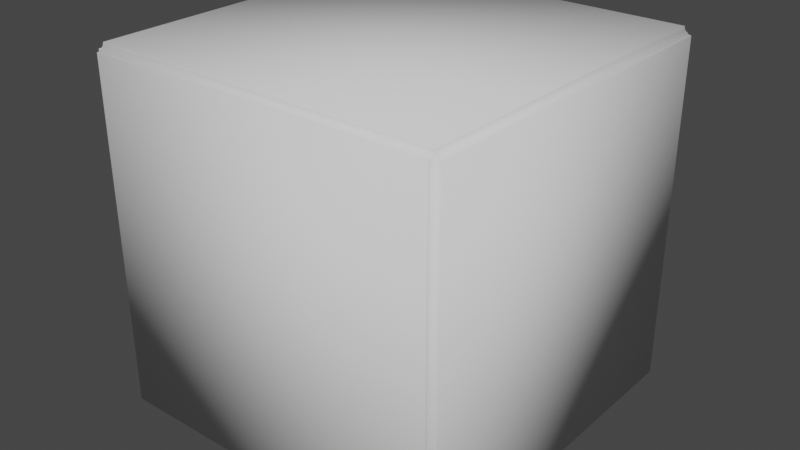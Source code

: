 # Source: d6.blend  (saved by Blender 2.83.19; exported with 4.5.12 LTS)
import bpy
from mathutils import Matrix  # noqa: F401  (used for matrix-valued properties, if any)

bpy.ops.wm.read_factory_settings(use_empty=True)
scene = bpy.context.scene
scene.name = 'Scene'

# ---- collections
col_collection = bpy.data.collections.new('Collection'); scene.collection.children.link(col_collection)

# ---- world
world_world = bpy.data.worlds.new('World'); scene.world = world_world
world_world.use_nodes = True; world_world.node_tree.nodes.clear()
_N = world_world.node_tree.nodes; _L = world_world.node_tree.links
n0 = _N.new('ShaderNodeOutputWorld'); n0.name = 'World Output'; n0.location = (300, 300)
n1 = _N.new('ShaderNodeBackground'); n1.name = 'Background'; n1.location = (10, 300)
n1.inputs[0].default_value = (0.05088, 0.05088, 0.05088, 1.0)
_L.new(n1.outputs[0], n0.inputs[0])
n0.is_active_output = True
world_world.color = (0.05088, 0.05088, 0.05088)
world_world.use_sun_shadow = False
world_world.sun_shadow_jitter_overblur = 0.0

# ---- meshes
me_cube_001 = bpy.data.meshes.new('Cube.001')
me_cube_001.from_pydata([(-0.5, -0.5, -0.5), (-0.5, -0.5, 0.5), (-0.5, 0.5, -0.5), (-0.5, 0.5, 0.5), (0.5, -0.5, -0.5), (0.5, -0.5, 0.5), (0.5, 0.5, -0.5), (0.5, 0.5, 0.5)], [], [(0, 1, 3, 2), (2, 3, 7, 6), (6, 7, 5, 4), (4, 5, 1, 0), (2, 6, 4, 0), (7, 3, 1, 5)])
_uv = me_cube_001.uv_layers.new(name='UVMap')
_uv.uv.foreach_set('vector', [0.375, 0.0, 0.625, 0.0, 0.625, 0.25, 0.375, 0.25, 0.375, 0.25, 0.625, 0.25, 0.625, 0.5, 0.375, 0.5, 0.375, 0.5, 0.625, 0.5, 0.625, 0.75, 0.375, 0.75, 0.375, 0.75, 0.625, 0.75, 0.625, 1.0, 0.375, 1.0, 0.125, 0.5, 0.375, 0.5, 0.375, 0.75, 0.125, 0.75, 0.625, 0.5, 0.875, 0.5, 0.875, 0.75, 0.625, 0.75])
me_cube_001.use_remesh_fix_poles = True
me_cube_001.use_remesh_preserve_attributes = False
me_cube_001.use_mirror_vertex_groups = False
me_cube_001.update()
me_cube_002 = bpy.data.meshes.new('Cube.002')
me_cube_002.from_pydata([(-0.672, -0.672, -0.7), (-0.672, -0.7, -0.672), (-0.7, -0.672, -0.672), (-0.672, -0.6726, -0.6956), (-0.672, -0.674, -0.6916), (-0.672, -0.6758, -0.6878), (-0.672, -0.6782, -0.6843), (-0.672, -0.681, -0.681), (-0.6726, -0.672, -0.6956), (-0.6731, -0.673, -0.6891), (-0.6732, -0.6741, -0.6859), (-0.6733, -0.6754, -0.6833), (-0.6734, -0.677, -0.6809), (-0.6734, -0.6788, -0.6789), (-0.674, -0.672, -0.6916), (-0.6742, -0.6732, -0.6858), (-0.6743, -0.6743, -0.6832), (-0.6744, -0.6754, -0.6812), (-0.6744, -0.6766, -0.6795), (-0.6744, -0.678, -0.678), (-0.6758, -0.672, -0.6878), (-0.6755, -0.6733, -0.6832), (-0.6754, -0.6744, -0.6812), (-0.6754, -0.6754, -0.6797), (-0.6753, -0.6764, -0.6785), (-0.6753, -0.6774, -0.6774), (-0.6782, -0.672, -0.6843), (-0.677, -0.6733, -0.6809), (-0.6767, -0.6744, -0.6795), (-0.6764, -0.6753, -0.6785), (-0.6762, -0.6762, -0.6777), (-0.6761, -0.677, -0.677), (-0.6767, -0.6767, -0.6767), (-0.6726, -0.6956, -0.672), (-0.674, -0.6916, -0.672), (-0.6758, -0.6878, -0.672), (-0.6782, -0.6843, -0.672), (-0.681, -0.681, -0.672), (-0.672, -0.6956, -0.6726), (-0.673, -0.6891, -0.6731), (-0.6741, -0.6859, -0.6732), (-0.6754, -0.6833, -0.6733), (-0.677, -0.6809, -0.6734), (-0.6788, -0.6789, -0.6734), (-0.672, -0.6916, -0.674), (-0.6732, -0.6858, -0.6742), (-0.6743, -0.6832, -0.6743), (-0.6754, -0.6812, -0.6744), (-0.6766, -0.6795, -0.6744), (-0.678, -0.678, -0.6744), (-0.672, -0.6878, -0.6758), (-0.6733, -0.6832, -0.6755), (-0.6744, -0.6812, -0.6754), (-0.6754, -0.6797, -0.6754), (-0.6764, -0.6785, -0.6753), (-0.6774, -0.6774, -0.6753), (-0.672, -0.6843, -0.6782), (-0.6733, -0.6809, -0.677), (-0.6744, -0.6795, -0.6767), (-0.6753, -0.6785, -0.6764), (-0.6762, -0.6777, -0.6762), (-0.677, -0.677, -0.6761), (-0.6956, -0.672, -0.6726), (-0.6916, -0.672, -0.674), (-0.6878, -0.672, -0.6758), (-0.6843, -0.672, -0.6782), (-0.681, -0.672, -0.681), (-0.6956, -0.6726, -0.672), (-0.6891, -0.6731, -0.673), (-0.6859, -0.6732, -0.6741), (-0.6833, -0.6733, -0.6754), (-0.6809, -0.6734, -0.677), (-0.6789, -0.6734, -0.6788), (-0.6916, -0.674, -0.672), (-0.6858, -0.6742, -0.6732), (-0.6832, -0.6743, -0.6743), (-0.6812, -0.6744, -0.6754), (-0.6795, -0.6744, -0.6766), (-0.678, -0.6744, -0.678), (-0.6878, -0.6758, -0.672), (-0.6832, -0.6755, -0.6733), (-0.6812, -0.6754, -0.6744), (-0.6797, -0.6754, -0.6754), (-0.6785, -0.6753, -0.6764), (-0.6774, -0.6753, -0.6774), (-0.6843, -0.6782, -0.672), (-0.6809, -0.677, -0.6733), (-0.6795, -0.6767, -0.6744), (-0.6785, -0.6764, -0.6753), (-0.6777, -0.6762, -0.6762), (-0.677, -0.6761, -0.677), (-0.672, -0.7, 0.672), (-0.672, -0.672, 0.7), (-0.7, -0.672, 0.672), (-0.672, -0.6956, 0.6726), (-0.672, -0.6916, 0.674), (-0.672, -0.6878, 0.6758), (-0.672, -0.6843, 0.6782), (-0.672, -0.681, 0.681), (-0.6726, -0.6956, 0.672), (-0.6731, -0.6891, 0.673), (-0.6732, -0.6859, 0.6741), (-0.6733, -0.6833, 0.6754), (-0.6734, -0.6809, 0.677), (-0.6734, -0.6789, 0.6788), (-0.674, -0.6916, 0.672), (-0.6742, -0.6858, 0.6732), (-0.6743, -0.6832, 0.6743), (-0.6744, -0.6812, 0.6754), (-0.6744, -0.6795, 0.6766), (-0.6744, -0.678, 0.678), (-0.6758, -0.6878, 0.672), (-0.6755, -0.6832, 0.6733), (-0.6754, -0.6812, 0.6744), (-0.6754, -0.6797, 0.6754), (-0.6753, -0.6785, 0.6764), (-0.6753, -0.6774, 0.6774), (-0.6782, -0.6843, 0.672), (-0.677, -0.6809, 0.6733), (-0.6767, -0.6795, 0.6744), (-0.6764, -0.6785, 0.6753), (-0.6762, -0.6777, 0.6762), (-0.6761, -0.677, 0.677), (-0.6767, -0.6767, 0.6767), (-0.6726, -0.672, 0.6956), (-0.674, -0.672, 0.6916), (-0.6758, -0.672, 0.6878), (-0.6782, -0.672, 0.6843), (-0.681, -0.672, 0.681), (-0.672, -0.6726, 0.6956), (-0.673, -0.6731, 0.6891), (-0.6741, -0.6732, 0.6859), (-0.6754, -0.6733, 0.6833), (-0.677, -0.6734, 0.6809), (-0.6788, -0.6734, 0.6789), (-0.672, -0.674, 0.6916), (-0.6732, -0.6742, 0.6858), (-0.6743, -0.6743, 0.6832), (-0.6754, -0.6744, 0.6812), (-0.6766, -0.6744, 0.6795), (-0.678, -0.6744, 0.678), (-0.672, -0.6758, 0.6878), (-0.6733, -0.6755, 0.6832), (-0.6744, -0.6754, 0.6812), (-0.6754, -0.6754, 0.6797), (-0.6764, -0.6753, 0.6785), (-0.6774, -0.6753, 0.6774), (-0.672, -0.6782, 0.6843), (-0.6733, -0.677, 0.6809), (-0.6744, -0.6767, 0.6795), (-0.6753, -0.6764, 0.6785), (-0.6762, -0.6762, 0.6777), (-0.677, -0.6761, 0.677), (-0.6956, -0.6726, 0.672), (-0.6916, -0.674, 0.672), (-0.6878, -0.6758, 0.672), (-0.6843, -0.6782, 0.672), (-0.681, -0.681, 0.672), (-0.6956, -0.672, 0.6726), (-0.6891, -0.673, 0.6731), (-0.6859, -0.6741, 0.6732), (-0.6833, -0.6754, 0.6733), (-0.6809, -0.677, 0.6734), (-0.6789, -0.6788, 0.6734), (-0.6916, -0.672, 0.674), (-0.6858, -0.6732, 0.6742), (-0.6832, -0.6743, 0.6743), (-0.6812, -0.6754, 0.6744), (-0.6795, -0.6766, 0.6744), (-0.678, -0.678, 0.6744), (-0.6878, -0.672, 0.6758), (-0.6832, -0.6733, 0.6755), (-0.6812, -0.6744, 0.6754), (-0.6797, -0.6754, 0.6754), (-0.6785, -0.6764, 0.6753), (-0.6774, -0.6774, 0.6753), (-0.6843, -0.672, 0.6782), (-0.6809, -0.6733, 0.677), (-0.6795, -0.6744, 0.6767), (-0.6785, -0.6753, 0.6764), (-0.6777, -0.6762, 0.6762), (-0.677, -0.677, 0.6761), (-0.672, 0.672, -0.7), (-0.7, 0.672, -0.672), (-0.672, 0.7, -0.672), (-0.6726, 0.672, -0.6956), (-0.674, 0.672, -0.6916), (-0.6758, 0.672, -0.6878), (-0.6782, 0.672, -0.6843), (-0.681, 0.672, -0.681), (-0.672, 0.6726, -0.6956), (-0.673, 0.6731, -0.6891), (-0.6741, 0.6732, -0.6859), (-0.6754, 0.6733, -0.6833), (-0.677, 0.6734, -0.6809), (-0.6788, 0.6734, -0.6789), (-0.672, 0.674, -0.6916), (-0.6732, 0.6742, -0.6858), (-0.6743, 0.6743, -0.6832), (-0.6754, 0.6744, -0.6812), (-0.6766, 0.6744, -0.6795), (-0.678, 0.6744, -0.678), (-0.672, 0.6758, -0.6878), (-0.6733, 0.6755, -0.6832), (-0.6744, 0.6754, -0.6812), (-0.6754, 0.6754, -0.6797), (-0.6764, 0.6753, -0.6785), (-0.6774, 0.6753, -0.6774), (-0.672, 0.6782, -0.6843), (-0.6733, 0.677, -0.6809), (-0.6744, 0.6767, -0.6795), (-0.6753, 0.6764, -0.6785), (-0.6762, 0.6762, -0.6777), (-0.677, 0.6761, -0.677), (-0.6767, 0.6767, -0.6767), (-0.6956, 0.6726, -0.672), (-0.6916, 0.674, -0.672), (-0.6878, 0.6758, -0.672), (-0.6843, 0.6782, -0.672), (-0.681, 0.681, -0.672), (-0.6956, 0.672, -0.6726), (-0.6891, 0.673, -0.6731), (-0.6859, 0.6741, -0.6732), (-0.6833, 0.6754, -0.6733), (-0.6809, 0.677, -0.6734), (-0.6789, 0.6788, -0.6734), (-0.6916, 0.672, -0.674), (-0.6858, 0.6732, -0.6742), (-0.6832, 0.6743, -0.6743), (-0.6812, 0.6754, -0.6744), (-0.6795, 0.6766, -0.6744), (-0.678, 0.678, -0.6744), (-0.6878, 0.672, -0.6758), (-0.6832, 0.6733, -0.6755), (-0.6812, 0.6744, -0.6754), (-0.6797, 0.6754, -0.6754), (-0.6785, 0.6764, -0.6753), (-0.6774, 0.6774, -0.6753), (-0.6843, 0.672, -0.6782), (-0.6809, 0.6733, -0.677), (-0.6795, 0.6744, -0.6767), (-0.6785, 0.6753, -0.6764), (-0.6777, 0.6762, -0.6762), (-0.677, 0.677, -0.6761), (-0.672, 0.6956, -0.6726), (-0.672, 0.6916, -0.674), (-0.672, 0.6878, -0.6758), (-0.672, 0.6843, -0.6782), (-0.672, 0.681, -0.681), (-0.6726, 0.6956, -0.672), (-0.6731, 0.6891, -0.673), (-0.6732, 0.6859, -0.6741), (-0.6733, 0.6833, -0.6754), (-0.6734, 0.6809, -0.677), (-0.6734, 0.6789, -0.6788), (-0.674, 0.6916, -0.672), (-0.6742, 0.6858, -0.6732), (-0.6743, 0.6832, -0.6743), (-0.6744, 0.6812, -0.6754), (-0.6744, 0.6795, -0.6766), (-0.6744, 0.678, -0.678), (-0.6758, 0.6878, -0.672), (-0.6755, 0.6832, -0.6733), (-0.6754, 0.6812, -0.6744), (-0.6754, 0.6797, -0.6754), (-0.6753, 0.6785, -0.6764), (-0.6753, 0.6774, -0.6774), (-0.6782, 0.6843, -0.672), (-0.677, 0.6809, -0.6733), (-0.6767, 0.6795, -0.6744), (-0.6764, 0.6785, -0.6753), (-0.6762, 0.6777, -0.6762), (-0.6761, 0.677, -0.677), (-0.672, 0.672, 0.7), (-0.672, 0.7, 0.672), (-0.7, 0.672, 0.672), (-0.672, 0.6726, 0.6956), (-0.672, 0.674, 0.6916), (-0.672, 0.6758, 0.6878), (-0.672, 0.6782, 0.6843), (-0.672, 0.681, 0.681), (-0.6726, 0.672, 0.6956), (-0.6731, 0.673, 0.6891), (-0.6732, 0.6741, 0.6859), (-0.6733, 0.6754, 0.6833), (-0.6734, 0.677, 0.6809), (-0.6734, 0.6788, 0.6789), (-0.674, 0.672, 0.6916), (-0.6742, 0.6732, 0.6858), (-0.6743, 0.6743, 0.6832), (-0.6744, 0.6754, 0.6812), (-0.6744, 0.6766, 0.6795), (-0.6744, 0.678, 0.678), (-0.6758, 0.672, 0.6878), (-0.6755, 0.6733, 0.6832), (-0.6754, 0.6744, 0.6812), (-0.6754, 0.6754, 0.6797), (-0.6753, 0.6764, 0.6785), (-0.6753, 0.6774, 0.6774), (-0.6782, 0.672, 0.6843), (-0.677, 0.6733, 0.6809), (-0.6767, 0.6744, 0.6795), (-0.6764, 0.6753, 0.6785), (-0.6762, 0.6762, 0.6777), (-0.6761, 0.677, 0.677), (-0.6767, 0.6767, 0.6767), (-0.6726, 0.6956, 0.672), (-0.674, 0.6916, 0.672), (-0.6758, 0.6878, 0.672), (-0.6782, 0.6843, 0.672), (-0.681, 0.681, 0.672), (-0.672, 0.6956, 0.6726), (-0.673, 0.6891, 0.6731), (-0.6741, 0.6859, 0.6732), (-0.6754, 0.6833, 0.6733), (-0.677, 0.6809, 0.6734), (-0.6788, 0.6789, 0.6734), (-0.672, 0.6916, 0.674), (-0.6732, 0.6858, 0.6742), (-0.6743, 0.6832, 0.6743), (-0.6754, 0.6812, 0.6744), (-0.6766, 0.6795, 0.6744), (-0.678, 0.678, 0.6744), (-0.672, 0.6878, 0.6758), (-0.6733, 0.6832, 0.6755), (-0.6744, 0.6812, 0.6754), (-0.6754, 0.6797, 0.6754), (-0.6764, 0.6785, 0.6753), (-0.6774, 0.6774, 0.6753), (-0.672, 0.6843, 0.6782), (-0.6733, 0.6809, 0.677), (-0.6744, 0.6795, 0.6767), (-0.6753, 0.6785, 0.6764), (-0.6762, 0.6777, 0.6762), (-0.677, 0.677, 0.6761), (-0.6956, 0.672, 0.6726), (-0.6916, 0.672, 0.674), (-0.6878, 0.672, 0.6758), (-0.6843, 0.672, 0.6782), (-0.681, 0.672, 0.681), (-0.6956, 0.6726, 0.672), (-0.6891, 0.6731, 0.673), (-0.6859, 0.6732, 0.6741), (-0.6833, 0.6733, 0.6754), (-0.6809, 0.6734, 0.677), (-0.6789, 0.6734, 0.6788), (-0.6916, 0.674, 0.672), (-0.6858, 0.6742, 0.6732), (-0.6832, 0.6743, 0.6743), (-0.6812, 0.6744, 0.6754), (-0.6795, 0.6744, 0.6766), (-0.678, 0.6744, 0.678), (-0.6878, 0.6758, 0.672), (-0.6832, 0.6755, 0.6733), (-0.6812, 0.6754, 0.6744), (-0.6797, 0.6754, 0.6754), (-0.6785, 0.6753, 0.6764), (-0.6774, 0.6753, 0.6774), (-0.6843, 0.6782, 0.672), (-0.6809, 0.677, 0.6733), (-0.6795, 0.6767, 0.6744), (-0.6785, 0.6764, 0.6753), (-0.6777, 0.6762, 0.6762), (-0.677, 0.6761, 0.677), (0.672, -0.672, -0.7), (0.7, -0.672, -0.672), (0.672, -0.7, -0.672), (0.6726, -0.672, -0.6956), (0.674, -0.672, -0.6916), (0.6758, -0.672, -0.6878), (0.6782, -0.672, -0.6843), (0.681, -0.672, -0.681), (0.672, -0.6726, -0.6956), (0.673, -0.6731, -0.6891), (0.6741, -0.6732, -0.6859), (0.6754, -0.6733, -0.6833), (0.677, -0.6734, -0.6809), (0.6788, -0.6734, -0.6789), (0.672, -0.674, -0.6916), (0.6732, -0.6742, -0.6858), (0.6743, -0.6743, -0.6832), (0.6754, -0.6744, -0.6812), (0.6766, -0.6744, -0.6795), (0.678, -0.6744, -0.678), (0.672, -0.6758, -0.6878), (0.6733, -0.6755, -0.6832), (0.6744, -0.6754, -0.6812), (0.6754, -0.6754, -0.6797), (0.6764, -0.6753, -0.6785), (0.6774, -0.6753, -0.6774), (0.672, -0.6782, -0.6843), (0.6733, -0.677, -0.6809), (0.6744, -0.6767, -0.6795), (0.6753, -0.6764, -0.6785), (0.6762, -0.6762, -0.6777), (0.677, -0.6761, -0.677), (0.6767, -0.6767, -0.6767), (0.6956, -0.6726, -0.672), (0.6916, -0.674, -0.672), (0.6878, -0.6758, -0.672), (0.6843, -0.6782, -0.672), (0.681, -0.681, -0.672), (0.6956, -0.672, -0.6726), (0.6891, -0.673, -0.6731), (0.6859, -0.6741, -0.6732), (0.6833, -0.6754, -0.6733), (0.6809, -0.677, -0.6734), (0.6789, -0.6788, -0.6734), (0.6916, -0.672, -0.674), (0.6858, -0.6732, -0.6742), (0.6832, -0.6743, -0.6743), (0.6812, -0.6754, -0.6744), (0.6795, -0.6766, -0.6744), (0.678, -0.678, -0.6744), (0.6878, -0.672, -0.6758), (0.6832, -0.6733, -0.6755), (0.6812, -0.6744, -0.6754), (0.6797, -0.6754, -0.6754), (0.6785, -0.6764, -0.6753), (0.6774, -0.6774, -0.6753), (0.6843, -0.672, -0.6782), (0.6809, -0.6733, -0.677), (0.6795, -0.6744, -0.6767), (0.6785, -0.6753, -0.6764), (0.6777, -0.6762, -0.6762), (0.677, -0.677, -0.6761), (0.672, -0.6956, -0.6726), (0.672, -0.6916, -0.674), (0.672, -0.6878, -0.6758), (0.672, -0.6843, -0.6782), (0.672, -0.681, -0.681), (0.6726, -0.6956, -0.672), (0.6731, -0.6891, -0.673), (0.6732, -0.6859, -0.6741), (0.6733, -0.6833, -0.6754), (0.6734, -0.6809, -0.677), (0.6734, -0.6789, -0.6788), (0.674, -0.6916, -0.672), (0.6742, -0.6858, -0.6732), (0.6743, -0.6832, -0.6743), (0.6744, -0.6812, -0.6754), (0.6744, -0.6795, -0.6766), (0.6744, -0.678, -0.678), (0.6758, -0.6878, -0.672), (0.6755, -0.6832, -0.6733), (0.6754, -0.6812, -0.6744), (0.6754, -0.6797, -0.6754), (0.6753, -0.6785, -0.6764), (0.6753, -0.6774, -0.6774), (0.6782, -0.6843, -0.672), (0.677, -0.6809, -0.6733), (0.6767, -0.6795, -0.6744), (0.6764, -0.6785, -0.6753), (0.6762, -0.6777, -0.6762), (0.6761, -0.677, -0.677), (0.672, -0.672, 0.7), (0.672, -0.7, 0.672), (0.7, -0.672, 0.672), (0.672, -0.6726, 0.6956), (0.672, -0.674, 0.6916), (0.672, -0.6758, 0.6878), (0.672, -0.6782, 0.6843), (0.672, -0.681, 0.681), (0.6726, -0.672, 0.6956), (0.6731, -0.673, 0.6891), (0.6732, -0.6741, 0.6859), (0.6733, -0.6754, 0.6833), (0.6734, -0.677, 0.6809), (0.6734, -0.6788, 0.6789), (0.674, -0.672, 0.6916), (0.6742, -0.6732, 0.6858), (0.6743, -0.6743, 0.6832), (0.6744, -0.6754, 0.6812), (0.6744, -0.6766, 0.6795), (0.6744, -0.678, 0.678), (0.6758, -0.672, 0.6878), (0.6755, -0.6733, 0.6832), (0.6754, -0.6744, 0.6812), (0.6754, -0.6754, 0.6797), (0.6753, -0.6764, 0.6785), (0.6753, -0.6774, 0.6774), (0.6782, -0.672, 0.6843), (0.677, -0.6733, 0.6809), (0.6767, -0.6744, 0.6795), (0.6764, -0.6753, 0.6785), (0.6762, -0.6762, 0.6777), (0.6761, -0.677, 0.677), (0.6767, -0.6767, 0.6767), (0.6726, -0.6956, 0.672), (0.674, -0.6916, 0.672), (0.6758, -0.6878, 0.672), (0.6782, -0.6843, 0.672), (0.681, -0.681, 0.672), (0.672, -0.6956, 0.6726), (0.673, -0.6891, 0.6731), (0.6741, -0.6859, 0.6732), (0.6754, -0.6833, 0.6733), (0.677, -0.6809, 0.6734), (0.6788, -0.6789, 0.6734), (0.672, -0.6916, 0.674), (0.6732, -0.6858, 0.6742), (0.6743, -0.6832, 0.6743), (0.6754, -0.6812, 0.6744), (0.6766, -0.6795, 0.6744), (0.678, -0.678, 0.6744), (0.672, -0.6878, 0.6758), (0.6733, -0.6832, 0.6755), (0.6744, -0.6812, 0.6754), (0.6754, -0.6797, 0.6754), (0.6764, -0.6785, 0.6753), (0.6774, -0.6774, 0.6753), (0.672, -0.6843, 0.6782), (0.6733, -0.6809, 0.677), (0.6744, -0.6795, 0.6767), (0.6753, -0.6785, 0.6764), (0.6762, -0.6777, 0.6762), (0.677, -0.677, 0.6761), (0.6956, -0.672, 0.6726), (0.6916, -0.672, 0.674), (0.6878, -0.672, 0.6758), (0.6843, -0.672, 0.6782), (0.681, -0.672, 0.681), (0.6956, -0.6726, 0.672), (0.6891, -0.6731, 0.673), (0.6859, -0.6732, 0.6741), (0.6833, -0.6733, 0.6754), (0.6809, -0.6734, 0.677), (0.6789, -0.6734, 0.6788), (0.6916, -0.674, 0.672), (0.6858, -0.6742, 0.6732), (0.6832, -0.6743, 0.6743), (0.6812, -0.6744, 0.6754), (0.6795, -0.6744, 0.6766), (0.678, -0.6744, 0.678), (0.6878, -0.6758, 0.672), (0.6832, -0.6755, 0.6733), (0.6812, -0.6754, 0.6744), (0.6797, -0.6754, 0.6754), (0.6785, -0.6753, 0.6764), (0.6774, -0.6753, 0.6774), (0.6843, -0.6782, 0.672), (0.6809, -0.677, 0.6733), (0.6795, -0.6767, 0.6744), (0.6785, -0.6764, 0.6753), (0.6777, -0.6762, 0.6762), (0.677, -0.6761, 0.677), (0.672, 0.672, -0.7), (0.672, 0.7, -0.672), (0.7, 0.672, -0.672), (0.672, 0.6726, -0.6956), (0.672, 0.674, -0.6916), (0.672, 0.6758, -0.6878), (0.672, 0.6782, -0.6843), (0.672, 0.681, -0.681), (0.6726, 0.672, -0.6956), (0.6731, 0.673, -0.6891), (0.6732, 0.6741, -0.6859), (0.6733, 0.6754, -0.6833), (0.6734, 0.677, -0.6809), (0.6734, 0.6788, -0.6789), (0.674, 0.672, -0.6916), (0.6742, 0.6732, -0.6858), (0.6743, 0.6743, -0.6832), (0.6744, 0.6754, -0.6812), (0.6744, 0.6766, -0.6795), (0.6744, 0.678, -0.678), (0.6758, 0.672, -0.6878), (0.6755, 0.6733, -0.6832), (0.6754, 0.6744, -0.6812), (0.6754, 0.6754, -0.6797), (0.6753, 0.6764, -0.6785), (0.6753, 0.6774, -0.6774), (0.6782, 0.672, -0.6843), (0.677, 0.6733, -0.6809), (0.6767, 0.6744, -0.6795), (0.6764, 0.6753, -0.6785), (0.6762, 0.6762, -0.6777), (0.6761, 0.677, -0.677), (0.6767, 0.6767, -0.6767), (0.6726, 0.6956, -0.672), (0.674, 0.6916, -0.672), (0.6758, 0.6878, -0.672), (0.6782, 0.6843, -0.672), (0.681, 0.681, -0.672), (0.672, 0.6956, -0.6726), (0.673, 0.6891, -0.6731), (0.6741, 0.6859, -0.6732), (0.6754, 0.6833, -0.6733), (0.677, 0.6809, -0.6734), (0.6788, 0.6789, -0.6734), (0.672, 0.6916, -0.674), (0.6732, 0.6858, -0.6742), (0.6743, 0.6832, -0.6743), (0.6754, 0.6812, -0.6744), (0.6766, 0.6795, -0.6744), (0.678, 0.678, -0.6744), (0.672, 0.6878, -0.6758), (0.6733, 0.6832, -0.6755), (0.6744, 0.6812, -0.6754), (0.6754, 0.6797, -0.6754), (0.6764, 0.6785, -0.6753), (0.6774, 0.6774, -0.6753), (0.672, 0.6843, -0.6782), (0.6733, 0.6809, -0.677), (0.6744, 0.6795, -0.6767), (0.6753, 0.6785, -0.6764), (0.6762, 0.6777, -0.6762), (0.677, 0.677, -0.6761), (0.6956, 0.672, -0.6726), (0.6916, 0.672, -0.674), (0.6878, 0.672, -0.6758), (0.6843, 0.672, -0.6782), (0.681, 0.672, -0.681), (0.6956, 0.6726, -0.672), (0.6891, 0.6731, -0.673), (0.6859, 0.6732, -0.6741), (0.6833, 0.6733, -0.6754), (0.6809, 0.6734, -0.677), (0.6789, 0.6734, -0.6788), (0.6916, 0.674, -0.672), (0.6858, 0.6742, -0.6732), (0.6832, 0.6743, -0.6743), (0.6812, 0.6744, -0.6754), (0.6795, 0.6744, -0.6766), (0.678, 0.6744, -0.678), (0.6878, 0.6758, -0.672), (0.6832, 0.6755, -0.6733), (0.6812, 0.6754, -0.6744), (0.6797, 0.6754, -0.6754), (0.6785, 0.6753, -0.6764), (0.6774, 0.6753, -0.6774), (0.6843, 0.6782, -0.672), (0.6809, 0.677, -0.6733), (0.6795, 0.6767, -0.6744), (0.6785, 0.6764, -0.6753), (0.6777, 0.6762, -0.6762), (0.677, 0.6761, -0.677), (0.672, 0.672, 0.7), (0.7, 0.672, 0.672), (0.672, 0.7, 0.672), (0.6726, 0.672, 0.6956), (0.674, 0.672, 0.6916), (0.6758, 0.672, 0.6878), (0.6782, 0.672, 0.6843), (0.681, 0.672, 0.681), (0.672, 0.6726, 0.6956), (0.673, 0.6731, 0.6891), (0.6741, 0.6732, 0.6859), (0.6754, 0.6733, 0.6833), (0.677, 0.6734, 0.6809), (0.6788, 0.6734, 0.6789), (0.672, 0.674, 0.6916), (0.6732, 0.6742, 0.6858), (0.6743, 0.6743, 0.6832), (0.6754, 0.6744, 0.6812), (0.6766, 0.6744, 0.6795), (0.678, 0.6744, 0.678), (0.672, 0.6758, 0.6878), (0.6733, 0.6755, 0.6832), (0.6744, 0.6754, 0.6812), (0.6754, 0.6754, 0.6797), (0.6764, 0.6753, 0.6785), (0.6774, 0.6753, 0.6774), (0.672, 0.6782, 0.6843), (0.6733, 0.677, 0.6809), (0.6744, 0.6767, 0.6795), (0.6753, 0.6764, 0.6785), (0.6762, 0.6762, 0.6777), (0.677, 0.6761, 0.677), (0.6767, 0.6767, 0.6767), (0.6956, 0.6726, 0.672), (0.6916, 0.674, 0.672), (0.6878, 0.6758, 0.672), (0.6843, 0.6782, 0.672), (0.681, 0.681, 0.672), (0.6956, 0.672, 0.6726), (0.6891, 0.673, 0.6731), (0.6859, 0.6741, 0.6732), (0.6833, 0.6754, 0.6733), (0.6809, 0.677, 0.6734), (0.6789, 0.6788, 0.6734), (0.6916, 0.672, 0.674), (0.6858, 0.6732, 0.6742), (0.6832, 0.6743, 0.6743), (0.6812, 0.6754, 0.6744), (0.6795, 0.6766, 0.6744), (0.678, 0.678, 0.6744), (0.6878, 0.672, 0.6758), (0.6832, 0.6733, 0.6755), (0.6812, 0.6744, 0.6754), (0.6797, 0.6754, 0.6754), (0.6785, 0.6764, 0.6753), (0.6774, 0.6774, 0.6753), (0.6843, 0.672, 0.6782), (0.6809, 0.6733, 0.677), (0.6795, 0.6744, 0.6767), (0.6785, 0.6753, 0.6764), (0.6777, 0.6762, 0.6762), (0.677, 0.677, 0.6761), (0.672, 0.6956, 0.6726), (0.672, 0.6916, 0.674), (0.672, 0.6878, 0.6758), (0.672, 0.6843, 0.6782), (0.672, 0.681, 0.681), (0.6726, 0.6956, 0.672), (0.6731, 0.6891, 0.673), (0.6732, 0.6859, 0.6741), (0.6733, 0.6833, 0.6754), (0.6734, 0.6809, 0.677), (0.6734, 0.6789, 0.6788), (0.674, 0.6916, 0.672), (0.6742, 0.6858, 0.6732), (0.6743, 0.6832, 0.6743), (0.6744, 0.6812, 0.6754), (0.6744, 0.6795, 0.6766), (0.6744, 0.678, 0.678), (0.6758, 0.6878, 0.672), (0.6755, 0.6832, 0.6733), (0.6754, 0.6812, 0.6744), (0.6754, 0.6797, 0.6754), (0.6753, 0.6785, 0.6764), (0.6753, 0.6774, 0.6774), (0.6782, 0.6843, 0.672), (0.677, 0.6809, 0.6733), (0.6767, 0.6795, 0.6744), (0.6764, 0.6785, 0.6753), (0.6762, 0.6777, 0.6762), (0.6761, 0.677, 0.677)], [], [(366, 456, 91, 1), (548, 638, 457, 365), (637, 273, 92, 455), (2, 93, 275, 183), (184, 274, 639, 547), (0, 3, 9, 8), (3, 4, 10, 9), (4, 5, 11, 10), (5, 6, 12, 11), (6, 7, 13, 12), (8, 9, 15, 14), (9, 10, 16, 15), (10, 11, 17, 16), (11, 12, 18, 17), (12, 13, 19, 18), (14, 15, 21, 20), (15, 16, 22, 21), (16, 17, 23, 22), (17, 18, 24, 23), (18, 19, 25, 24), (20, 21, 27, 26), (21, 22, 28, 27), (22, 23, 29, 28), (23, 24, 30, 29), (24, 25, 31, 30), (26, 27, 72, 66), (27, 28, 78, 72), (28, 29, 84, 78), (29, 30, 90, 84), (30, 31, 32, 90), (1, 33, 39, 38), (33, 34, 40, 39), (34, 35, 41, 40), (35, 36, 42, 41), (36, 37, 43, 42), (38, 39, 45, 44), (39, 40, 46, 45), (40, 41, 47, 46), (41, 42, 48, 47), (42, 43, 49, 48), (44, 45, 51, 50), (45, 46, 52, 51), (46, 47, 53, 52), (47, 48, 54, 53), (48, 49, 55, 54), (50, 51, 57, 56), (51, 52, 58, 57), (52, 53, 59, 58), (53, 54, 60, 59), (54, 55, 61, 60), (56, 57, 13, 7), (57, 58, 19, 13), (58, 59, 25, 19), (59, 60, 31, 25), (60, 61, 32, 31), (2, 62, 68, 67), (62, 63, 69, 68), (63, 64, 70, 69), (64, 65, 71, 70), (65, 66, 72, 71), (67, 68, 74, 73), (68, 69, 75, 74), (69, 70, 76, 75), (70, 71, 77, 76), (71, 72, 78, 77), (73, 74, 80, 79), (74, 75, 81, 80), (75, 76, 82, 81), (76, 77, 83, 82), (77, 78, 84, 83), (79, 80, 86, 85), (80, 81, 87, 86), (81, 82, 88, 87), (82, 83, 89, 88), (83, 84, 90, 89), (85, 86, 43, 37), (86, 87, 49, 43), (87, 88, 55, 49), (88, 89, 61, 55), (89, 90, 32, 61), (91, 94, 100, 99), (94, 95, 101, 100), (95, 96, 102, 101), (96, 97, 103, 102), (97, 98, 104, 103), (99, 100, 106, 105), (100, 101, 107, 106), (101, 102, 108, 107), (102, 103, 109, 108), (103, 104, 110, 109), (105, 106, 112, 111), (106, 107, 113, 112), (107, 108, 114, 113), (108, 109, 115, 114), (109, 110, 116, 115), (111, 112, 118, 117), (112, 113, 119, 118), (113, 114, 120, 119), (114, 115, 121, 120), (115, 116, 122, 121), (117, 118, 163, 157), (118, 119, 169, 163), (119, 120, 175, 169), (120, 121, 181, 175), (121, 122, 123, 181), (92, 124, 130, 129), (124, 125, 131, 130), (125, 126, 132, 131), (126, 127, 133, 132), (127, 128, 134, 133), (129, 130, 136, 135), (130, 131, 137, 136), (131, 132, 138, 137), (132, 133, 139, 138), (133, 134, 140, 139), (135, 136, 142, 141), (136, 137, 143, 142), (137, 138, 144, 143), (138, 139, 145, 144), (139, 140, 146, 145), (141, 142, 148, 147), (142, 143, 149, 148), (143, 144, 150, 149), (144, 145, 151, 150), (145, 146, 152, 151), (147, 148, 104, 98), (148, 149, 110, 104), (149, 150, 116, 110), (150, 151, 122, 116), (151, 152, 123, 122), (93, 153, 159, 158), (153, 154, 160, 159), (154, 155, 161, 160), (155, 156, 162, 161), (156, 157, 163, 162), (158, 159, 165, 164), (159, 160, 166, 165), (160, 161, 167, 166), (161, 162, 168, 167), (162, 163, 169, 168), (164, 165, 171, 170), (165, 166, 172, 171), (166, 167, 173, 172), (167, 168, 174, 173), (168, 169, 175, 174), (170, 171, 177, 176), (171, 172, 178, 177), (172, 173, 179, 178), (173, 174, 180, 179), (174, 175, 181, 180), (176, 177, 134, 128), (177, 178, 140, 134), (178, 179, 146, 140), (179, 180, 152, 146), (180, 181, 123, 152), (182, 185, 191, 190), (185, 186, 192, 191), (186, 187, 193, 192), (187, 188, 194, 193), (188, 189, 195, 194), (190, 191, 197, 196), (191, 192, 198, 197), (192, 193, 199, 198), (193, 194, 200, 199), (194, 195, 201, 200), (196, 197, 203, 202), (197, 198, 204, 203), (198, 199, 205, 204), (199, 200, 206, 205), (200, 201, 207, 206), (202, 203, 209, 208), (203, 204, 210, 209), (204, 205, 211, 210), (205, 206, 212, 211), (206, 207, 213, 212), (208, 209, 254, 248), (209, 210, 260, 254), (210, 211, 266, 260), (211, 212, 272, 266), (212, 213, 214, 272), (183, 215, 221, 220), (215, 216, 222, 221), (216, 217, 223, 222), (217, 218, 224, 223), (218, 219, 225, 224), (220, 221, 227, 226), (221, 222, 228, 227), (222, 223, 229, 228), (223, 224, 230, 229), (224, 225, 231, 230), (226, 227, 233, 232), (227, 228, 234, 233), (228, 229, 235, 234), (229, 230, 236, 235), (230, 231, 237, 236), (232, 233, 239, 238), (233, 234, 240, 239), (234, 235, 241, 240), (235, 236, 242, 241), (236, 237, 243, 242), (238, 239, 195, 189), (239, 240, 201, 195), (240, 241, 207, 201), (241, 242, 213, 207), (242, 243, 214, 213), (184, 244, 250, 249), (244, 245, 251, 250), (245, 246, 252, 251), (246, 247, 253, 252), (247, 248, 254, 253), (249, 250, 256, 255), (250, 251, 257, 256), (251, 252, 258, 257), (252, 253, 259, 258), (253, 254, 260, 259), (255, 256, 262, 261), (256, 257, 263, 262), (257, 258, 264, 263), (258, 259, 265, 264), (259, 260, 266, 265), (261, 262, 268, 267), (262, 263, 269, 268), (263, 264, 270, 269), (264, 265, 271, 270), (265, 266, 272, 271), (267, 268, 225, 219), (268, 269, 231, 225), (269, 270, 237, 231), (270, 271, 243, 237), (271, 272, 214, 243), (273, 276, 282, 281), (276, 277, 283, 282), (277, 278, 284, 283), (278, 279, 285, 284), (279, 280, 286, 285), (281, 282, 288, 287), (282, 283, 289, 288), (283, 284, 290, 289), (284, 285, 291, 290), (285, 286, 292, 291), (287, 288, 294, 293), (288, 289, 295, 294), (289, 290, 296, 295), (290, 291, 297, 296), (291, 292, 298, 297), (293, 294, 300, 299), (294, 295, 301, 300), (295, 296, 302, 301), (296, 297, 303, 302), (297, 298, 304, 303), (299, 300, 345, 339), (300, 301, 351, 345), (301, 302, 357, 351), (302, 303, 363, 357), (303, 304, 305, 363), (274, 306, 312, 311), (306, 307, 313, 312), (307, 308, 314, 313), (308, 309, 315, 314), (309, 310, 316, 315), (311, 312, 318, 317), (312, 313, 319, 318), (313, 314, 320, 319), (314, 315, 321, 320), (315, 316, 322, 321), (317, 318, 324, 323), (318, 319, 325, 324), (319, 320, 326, 325), (320, 321, 327, 326), (321, 322, 328, 327), (323, 324, 330, 329), (324, 325, 331, 330), (325, 326, 332, 331), (326, 327, 333, 332), (327, 328, 334, 333), (329, 330, 286, 280), (330, 331, 292, 286), (331, 332, 298, 292), (332, 333, 304, 298), (333, 334, 305, 304), (275, 335, 341, 340), (335, 336, 342, 341), (336, 337, 343, 342), (337, 338, 344, 343), (338, 339, 345, 344), (340, 341, 347, 346), (341, 342, 348, 347), (342, 343, 349, 348), (343, 344, 350, 349), (344, 345, 351, 350), (346, 347, 353, 352), (347, 348, 354, 353), (348, 349, 355, 354), (349, 350, 356, 355), (350, 351, 357, 356), (352, 353, 359, 358), (353, 354, 360, 359), (354, 355, 361, 360), (355, 356, 362, 361), (356, 357, 363, 362), (358, 359, 316, 310), (359, 360, 322, 316), (360, 361, 328, 322), (361, 362, 334, 328), (362, 363, 305, 334), (364, 367, 373, 372), (367, 368, 374, 373), (368, 369, 375, 374), (369, 370, 376, 375), (370, 371, 377, 376), (372, 373, 379, 378), (373, 374, 380, 379), (374, 375, 381, 380), (375, 376, 382, 381), (376, 377, 383, 382), (378, 379, 385, 384), (379, 380, 386, 385), (380, 381, 387, 386), (381, 382, 388, 387), (382, 383, 389, 388), (384, 385, 391, 390), (385, 386, 392, 391), (386, 387, 393, 392), (387, 388, 394, 393), (388, 389, 395, 394), (390, 391, 436, 430), (391, 392, 442, 436), (392, 393, 448, 442), (393, 394, 454, 448), (394, 395, 396, 454), (365, 397, 403, 402), (397, 398, 404, 403), (398, 399, 405, 404), (399, 400, 406, 405), (400, 401, 407, 406), (402, 403, 409, 408), (403, 404, 410, 409), (404, 405, 411, 410), (405, 406, 412, 411), (406, 407, 413, 412), (408, 409, 415, 414), (409, 410, 416, 415), (410, 411, 417, 416), (411, 412, 418, 417), (412, 413, 419, 418), (414, 415, 421, 420), (415, 416, 422, 421), (416, 417, 423, 422), (417, 418, 424, 423), (418, 419, 425, 424), (420, 421, 377, 371), (421, 422, 383, 377), (422, 423, 389, 383), (423, 424, 395, 389), (424, 425, 396, 395), (366, 426, 432, 431), (426, 427, 433, 432), (427, 428, 434, 433), (428, 429, 435, 434), (429, 430, 436, 435), (431, 432, 438, 437), (432, 433, 439, 438), (433, 434, 440, 439), (434, 435, 441, 440), (435, 436, 442, 441), (437, 438, 444, 443), (438, 439, 445, 444), (439, 440, 446, 445), (440, 441, 447, 446), (441, 442, 448, 447), (443, 444, 450, 449), (444, 445, 451, 450), (445, 446, 452, 451), (446, 447, 453, 452), (447, 448, 454, 453), (449, 450, 407, 401), (450, 451, 413, 407), (451, 452, 419, 413), (452, 453, 425, 419), (453, 454, 396, 425), (455, 458, 464, 463), (458, 459, 465, 464), (459, 460, 466, 465), (460, 461, 467, 466), (461, 462, 468, 467), (463, 464, 470, 469), (464, 465, 471, 470), (465, 466, 472, 471), (466, 467, 473, 472), (467, 468, 474, 473), (469, 470, 476, 475), (470, 471, 477, 476), (471, 472, 478, 477), (472, 473, 479, 478), (473, 474, 480, 479), (475, 476, 482, 481), (476, 477, 483, 482), (477, 478, 484, 483), (478, 479, 485, 484), (479, 480, 486, 485), (481, 482, 527, 521), (482, 483, 533, 527), (483, 484, 539, 533), (484, 485, 545, 539), (485, 486, 487, 545), (456, 488, 494, 493), (488, 489, 495, 494), (489, 490, 496, 495), (490, 491, 497, 496), (491, 492, 498, 497), (493, 494, 500, 499), (494, 495, 501, 500), (495, 496, 502, 501), (496, 497, 503, 502), (497, 498, 504, 503), (499, 500, 506, 505), (500, 501, 507, 506), (501, 502, 508, 507), (502, 503, 509, 508), (503, 504, 510, 509), (505, 506, 512, 511), (506, 507, 513, 512), (507, 508, 514, 513), (508, 509, 515, 514), (509, 510, 516, 515), (511, 512, 468, 462), (512, 513, 474, 468), (513, 514, 480, 474), (514, 515, 486, 480), (515, 516, 487, 486), (457, 517, 523, 522), (517, 518, 524, 523), (518, 519, 525, 524), (519, 520, 526, 525), (520, 521, 527, 526), (522, 523, 529, 528), (523, 524, 530, 529), (524, 525, 531, 530), (525, 526, 532, 531), (526, 527, 533, 532), (528, 529, 535, 534), (529, 530, 536, 535), (530, 531, 537, 536), (531, 532, 538, 537), (532, 533, 539, 538), (534, 535, 541, 540), (535, 536, 542, 541), (536, 537, 543, 542), (537, 538, 544, 543), (538, 539, 545, 544), (540, 541, 498, 492), (541, 542, 504, 498), (542, 543, 510, 504), (543, 544, 516, 510), (544, 545, 487, 516), (546, 549, 555, 554), (549, 550, 556, 555), (550, 551, 557, 556), (551, 552, 558, 557), (552, 553, 559, 558), (554, 555, 561, 560), (555, 556, 562, 561), (556, 557, 563, 562), (557, 558, 564, 563), (558, 559, 565, 564), (560, 561, 567, 566), (561, 562, 568, 567), (562, 563, 569, 568), (563, 564, 570, 569), (564, 565, 571, 570), (566, 567, 573, 572), (567, 568, 574, 573), (568, 569, 575, 574), (569, 570, 576, 575), (570, 571, 577, 576), (572, 573, 618, 612), (573, 574, 624, 618), (574, 575, 630, 624), (575, 576, 636, 630), (576, 577, 578, 636), (547, 579, 585, 584), (579, 580, 586, 585), (580, 581, 587, 586), (581, 582, 588, 587), (582, 583, 589, 588), (584, 585, 591, 590), (585, 586, 592, 591), (586, 587, 593, 592), (587, 588, 594, 593), (588, 589, 595, 594), (590, 591, 597, 596), (591, 592, 598, 597), (592, 593, 599, 598), (593, 594, 600, 599), (594, 595, 601, 600), (596, 597, 603, 602), (597, 598, 604, 603), (598, 599, 605, 604), (599, 600, 606, 605), (600, 601, 607, 606), (602, 603, 559, 553), (603, 604, 565, 559), (604, 605, 571, 565), (605, 606, 577, 571), (606, 607, 578, 577), (548, 608, 614, 613), (608, 609, 615, 614), (609, 610, 616, 615), (610, 611, 617, 616), (611, 612, 618, 617), (613, 614, 620, 619), (614, 615, 621, 620), (615, 616, 622, 621), (616, 617, 623, 622), (617, 618, 624, 623), (619, 620, 626, 625), (620, 621, 627, 626), (621, 622, 628, 627), (622, 623, 629, 628), (623, 624, 630, 629), (625, 626, 632, 631), (626, 627, 633, 632), (627, 628, 634, 633), (628, 629, 635, 634), (629, 630, 636, 635), (631, 632, 589, 583), (632, 633, 595, 589), (633, 634, 601, 595), (634, 635, 607, 601), (635, 636, 578, 607), (637, 640, 646, 645), (640, 641, 647, 646), (641, 642, 648, 647), (642, 643, 649, 648), (643, 644, 650, 649), (645, 646, 652, 651), (646, 647, 653, 652), (647, 648, 654, 653), (648, 649, 655, 654), (649, 650, 656, 655), (651, 652, 658, 657), (652, 653, 659, 658), (653, 654, 660, 659), (654, 655, 661, 660), (655, 656, 662, 661), (657, 658, 664, 663), (658, 659, 665, 664), (659, 660, 666, 665), (660, 661, 667, 666), (661, 662, 668, 667), (663, 664, 709, 703), (664, 665, 715, 709), (665, 666, 721, 715), (666, 667, 727, 721), (667, 668, 669, 727), (638, 670, 676, 675), (670, 671, 677, 676), (671, 672, 678, 677), (672, 673, 679, 678), (673, 674, 680, 679), (675, 676, 682, 681), (676, 677, 683, 682), (677, 678, 684, 683), (678, 679, 685, 684), (679, 680, 686, 685), (681, 682, 688, 687), (682, 683, 689, 688), (683, 684, 690, 689), (684, 685, 691, 690), (685, 686, 692, 691), (687, 688, 694, 693), (688, 689, 695, 694), (689, 690, 696, 695), (690, 691, 697, 696), (691, 692, 698, 697), (693, 694, 650, 644), (694, 695, 656, 650), (695, 696, 662, 656), (696, 697, 668, 662), (697, 698, 669, 668), (639, 699, 705, 704), (699, 700, 706, 705), (700, 701, 707, 706), (701, 702, 708, 707), (702, 703, 709, 708), (704, 705, 711, 710), (705, 706, 712, 711), (706, 707, 713, 712), (707, 708, 714, 713), (708, 709, 715, 714), (710, 711, 717, 716), (711, 712, 718, 717), (712, 713, 719, 718), (713, 714, 720, 719), (714, 715, 721, 720), (716, 717, 723, 722), (717, 718, 724, 723), (718, 719, 725, 724), (719, 720, 726, 725), (720, 721, 727, 726), (722, 723, 680, 674), (723, 724, 686, 680), (724, 725, 692, 686), (725, 726, 698, 692), (726, 727, 669, 698), (182, 0, 8, 185), (185, 8, 14, 186), (186, 14, 20, 187), (187, 20, 26, 188), (188, 26, 66, 189), (189, 66, 65, 238), (238, 65, 64, 232), (232, 64, 63, 226), (226, 63, 62, 220), (220, 62, 2, 183), (1, 91, 99, 33), (33, 99, 105, 34), (34, 105, 111, 35), (35, 111, 117, 36), (36, 117, 157, 37), (37, 157, 156, 85), (85, 156, 155, 79), (79, 155, 154, 73), (73, 154, 153, 67), (67, 153, 93, 2), (92, 273, 281, 124), (124, 281, 287, 125), (125, 287, 293, 126), (126, 293, 299, 127), (127, 299, 339, 128), (128, 339, 338, 176), (176, 338, 337, 170), (170, 337, 336, 164), (164, 336, 335, 158), (158, 335, 275, 93), (274, 184, 249, 306), (306, 249, 255, 307), (307, 255, 261, 308), (308, 261, 267, 309), (309, 267, 219, 310), (310, 219, 218, 358), (358, 218, 217, 352), (352, 217, 216, 346), (346, 216, 215, 340), (340, 215, 183, 275), (546, 182, 190, 549), (549, 190, 196, 550), (550, 196, 202, 551), (551, 202, 208, 552), (552, 208, 248, 553), (553, 248, 247, 602), (602, 247, 246, 596), (596, 246, 245, 590), (590, 245, 244, 584), (584, 244, 184, 547), (273, 637, 645, 276), (276, 645, 651, 277), (277, 651, 657, 278), (278, 657, 663, 279), (279, 663, 703, 280), (280, 703, 702, 329), (329, 702, 701, 323), (323, 701, 700, 317), (317, 700, 699, 311), (311, 699, 639, 274), (638, 548, 613, 670), (670, 613, 619, 671), (671, 619, 625, 672), (672, 625, 631, 673), (673, 631, 583, 674), (674, 583, 582, 722), (722, 582, 581, 716), (716, 581, 580, 710), (710, 580, 579, 704), (704, 579, 547, 639), (364, 546, 554, 367), (367, 554, 560, 368), (368, 560, 566, 369), (369, 566, 572, 370), (370, 572, 612, 371), (371, 612, 611, 420), (420, 611, 610, 414), (414, 610, 609, 408), (408, 609, 608, 402), (402, 608, 548, 365), (637, 455, 463, 640), (640, 463, 469, 641), (641, 469, 475, 642), (642, 475, 481, 643), (643, 481, 521, 644), (644, 521, 520, 693), (693, 520, 519, 687), (687, 519, 518, 681), (681, 518, 517, 675), (675, 517, 457, 638), (456, 366, 431, 488), (488, 431, 437, 489), (489, 437, 443, 490), (490, 443, 449, 491), (491, 449, 401, 492), (492, 401, 400, 540), (540, 400, 399, 534), (534, 399, 398, 528), (528, 398, 397, 522), (522, 397, 365, 457), (0, 364, 372, 3), (3, 372, 378, 4), (4, 378, 384, 5), (5, 384, 390, 6), (6, 390, 430, 7), (7, 430, 429, 56), (56, 429, 428, 50), (50, 428, 427, 44), (44, 427, 426, 38), (38, 426, 366, 1), (455, 92, 129, 458), (458, 129, 135, 459), (459, 135, 141, 460), (460, 141, 147, 461), (461, 147, 98, 462), (462, 98, 97, 511), (511, 97, 96, 505), (505, 96, 95, 499), (499, 95, 94, 493), (493, 94, 91, 456), (182, 546, 364, 0)])
me_cube_002.polygons.foreach_set('use_smooth', [True] * 726)
_uv = me_cube_002.uv_layers.new(name='UVMap')
_uv.uv.foreach_set('vector', [0.38, 0.755, 0.62, 0.755, 0.62, 0.995, 0.38, 0.995, 0.38, 0.505, 0.62, 0.505, 0.62, 0.745, 0.38, 0.745, 0.63, 0.505, 0.87, 0.505, 0.87, 0.745, 0.63, 0.745, 0.38, 0.005, 0.62, 0.005, 0.62, 0.245, 0.38, 0.245, 0.38, 0.255, 0.62, 0.255, 0.62, 0.495, 0.38, 0.495, 0.13, 0.745, 0.13, 0.7451, 0.1298, 0.7452, 0.1299, 0.745, 0.13, 0.7451, 0.13, 0.7453, 0.1298, 0.7454, 0.1298, 0.7452, 0.13, 0.7453, 0.13, 0.7457, 0.1298, 0.7456, 0.1298, 0.7454, 0.13, 0.7457, 0.13, 0.7461, 0.1298, 0.7459, 0.1298, 0.7456, 0.13, 0.7461, 0.13, 0.75, 0.1298, 0.75, 0.1298, 0.7459, 0.1299, 0.745, 0.1298, 0.7452, 0.1296, 0.7452, 0.1297, 0.745, 0.1298, 0.7452, 0.1298, 0.7454, 0.1296, 0.7454, 0.1296, 0.7452, 0.1298, 0.7454, 0.1298, 0.7456, 0.1296, 0.7456, 0.1296, 0.7454, 0.1298, 0.7456, 0.1298, 0.7459, 0.1296, 0.7458, 0.1296, 0.7456, 0.1298, 0.7459, 0.1298, 0.75, 0.1296, 0.75, 0.1296, 0.7458, 0.1297, 0.745, 0.1296, 0.7452, 0.1294, 0.7452, 0.1293, 0.745, 0.1296, 0.7452, 0.1296, 0.7454, 0.1294, 0.7454, 0.1294, 0.7452, 0.1296, 0.7454, 0.1296, 0.7456, 0.1294, 0.7456, 0.1294, 0.7454, 0.1296, 0.7456, 0.1296, 0.7458, 0.1294, 0.7458, 0.1294, 0.7456, 0.1296, 0.7458, 0.1296, 0.75, 0.1294, 0.75, 0.1294, 0.7458, 0.1293, 0.745, 0.1294, 0.7452, 0.1291, 0.7452, 0.1289, 0.745, 0.1294, 0.7452, 0.1294, 0.7454, 0.1292, 0.7454, 0.1291, 0.7452, 0.1294, 0.7454, 0.1294, 0.7456, 0.1292, 0.7456, 0.1292, 0.7454, 0.1294, 0.7456, 0.1294, 0.7458, 0.1293, 0.7457, 0.1292, 0.7456, 0.1294, 0.7458, 0.1294, 0.75, 0.1293, 0.75, 0.1293, 0.7457, 0.1289, 0.745, 0.1291, 0.7452, 0.125, 0.7452, 0.125, 0.745, 0.1291, 0.7452, 0.1292, 0.7454, 0.125, 0.7454, 0.125, 0.7452, 0.1292, 0.7454, 0.1292, 0.7456, 0.125, 0.7456, 0.125, 0.7454, 0.1292, 0.7456, 0.1293, 0.7457, 0.125, 0.7457, 0.125, 0.7456, 0.1293, 0.7457, 0.1293, 0.75, 0.1292, 0.75, 0.125, 0.7457, 0.38, 0.995, 0.38, 0.9951, 0.3798, 0.9952, 0.3799, 0.995, 0.38, 0.9951, 0.38, 0.9953, 0.3798, 0.9954, 0.3798, 0.9952, 0.38, 0.9953, 0.38, 0.9957, 0.3798, 0.9956, 0.3798, 0.9954, 0.38, 0.9957, 0.38, 0.9961, 0.3798, 0.9959, 0.3798, 0.9956, 0.38, 0.9961, 0.38, 1.0, 0.3798, 1.0, 0.3798, 0.9959, 0.3799, 0.995, 0.3798, 0.9952, 0.3796, 0.9952, 0.3797, 0.995, 0.3798, 0.9952, 0.3798, 0.9954, 0.3796, 0.9954, 0.3796, 0.9952, 0.3798, 0.9954, 0.3798, 0.9956, 0.3796, 0.9956, 0.3796, 0.9954, 0.3798, 0.9956, 0.3798, 0.9959, 0.3796, 0.9958, 0.3796, 0.9956, 0.3798, 0.9959, 0.3798, 1.0, 0.3796, 1.0, 0.3796, 0.9958, 0.3797, 0.995, 0.3796, 0.9952, 0.3794, 0.9952, 0.3793, 0.995, 0.3796, 0.9952, 0.3796, 0.9954, 0.3794, 0.9954, 0.3794, 0.9952, 0.3796, 0.9954, 0.3796, 0.9956, 0.3794, 0.9956, 0.3794, 0.9954, 0.3796, 0.9956, 0.3796, 0.9958, 0.3794, 0.9958, 0.3794, 0.9956, 0.3796, 0.9958, 0.3796, 1.0, 0.3794, 1.0, 0.3794, 0.9958, 0.3793, 0.995, 0.3794, 0.9952, 0.3791, 0.9952, 0.3789, 0.995, 0.3794, 0.9952, 0.3794, 0.9954, 0.3792, 0.9954, 0.3791, 0.9952, 0.3794, 0.9954, 0.3794, 0.9956, 0.3792, 0.9956, 0.3792, 0.9954, 0.3794, 0.9956, 0.3794, 0.9958, 0.3793, 0.9957, 0.3792, 0.9956, 0.3794, 0.9958, 0.3794, 1.0, 0.3793, 1.0, 0.3793, 0.9957, 0.3789, 0.995, 0.3791, 0.9952, 0.375, 0.9952, 0.375, 0.995, 0.3791, 0.9952, 0.3792, 0.9954, 0.375, 0.9954, 0.375, 0.9952, 0.3792, 0.9954, 0.3792, 0.9956, 0.375, 0.9956, 0.375, 0.9954, 0.3792, 0.9956, 0.3793, 0.9957, 0.375, 0.9957, 0.375, 0.9956, 0.3793, 0.9957, 0.3793, 1.0, 0.3792, 1.0, 0.375, 0.9957, 0.38, 0.005, 0.3799, 0.005, 0.3798, 0.004811, 0.38, 0.004886, 0.3799, 0.005, 0.3797, 0.005, 0.3796, 0.004778, 0.3798, 0.004811, 0.3797, 0.005, 0.3793, 0.005, 0.3794, 0.004764, 0.3796, 0.004778, 0.3793, 0.005, 0.3789, 0.005, 0.3791, 0.004757, 0.3794, 0.004764, 0.3789, 0.005, 0.375, 0.005, 0.375, 0.004755, 0.3791, 0.004757, 0.38, 0.004886, 0.3798, 0.004811, 0.3798, 0.004613, 0.38, 0.004651, 0.3798, 0.004811, 0.3796, 0.004778, 0.3796, 0.004584, 0.3798, 0.004613, 0.3796, 0.004778, 0.3794, 0.004764, 0.3794, 0.004572, 0.3796, 0.004584, 0.3794, 0.004764, 0.3791, 0.004757, 0.3792, 0.004568, 0.3794, 0.004572, 0.3791, 0.004757, 0.375, 0.004755, 0.375, 0.004568, 0.3792, 0.004568, 0.38, 0.004651, 0.3798, 0.004613, 0.3798, 0.004377, 0.38, 0.004315, 0.3798, 0.004613, 0.3796, 0.004584, 0.3796, 0.004385, 0.3798, 0.004377, 0.3796, 0.004584, 0.3794, 0.004572, 0.3794, 0.004394, 0.3796, 0.004385, 0.3794, 0.004572, 0.3792, 0.004568, 0.3792, 0.004404, 0.3794, 0.004394, 0.3792, 0.004568, 0.375, 0.004568, 0.375, 0.00441, 0.3792, 0.004404, 0.38, 0.004315, 0.3798, 0.004377, 0.3798, 0.004099, 0.38, 0.003889, 0.3798, 0.004377, 0.3796, 0.004385, 0.3796, 0.004168, 0.3798, 0.004099, 0.3796, 0.004385, 0.3794, 0.004394, 0.3794, 0.004216, 0.3796, 0.004168, 0.3794, 0.004394, 0.3792, 0.004404, 0.3793, 0.004253, 0.3794, 0.004216, 0.3792, 0.004404, 0.375, 0.00441, 0.375, 0.004272, 0.3793, 0.004253, 0.38, 0.003889, 0.3798, 0.004099, 0.3798, 0.0, 0.38, 0.0, 0.3798, 0.004099, 0.3796, 0.004168, 0.3796, 0.0, 0.3798, 0.0, 0.3796, 0.004168, 0.3794, 0.004216, 0.3794, 0.0, 0.3796, 0.0, 0.3794, 0.004216, 0.3793, 0.004253, 0.3793, 0.0, 0.3794, 0.0, 0.3793, 0.004253, 0.375, 0.004272, 0.375, 0.004166, 0.3793, 0.0, 0.62, 0.995, 0.6201, 0.995, 0.6202, 0.9952, 0.62, 0.9951, 0.6201, 0.995, 0.6203, 0.995, 0.6204, 0.9952, 0.6202, 0.9952, 0.6203, 0.995, 0.6207, 0.995, 0.6206, 0.9952, 0.6204, 0.9952, 0.6207, 0.995, 0.6211, 0.995, 0.6209, 0.9952, 0.6206, 0.9952, 0.6211, 0.995, 0.625, 0.995, 0.625, 0.9952, 0.6209, 0.9952, 0.62, 0.9951, 0.6202, 0.9952, 0.6202, 0.9954, 0.62, 0.9953, 0.6202, 0.9952, 0.6204, 0.9952, 0.6204, 0.9954, 0.6202, 0.9954, 0.6204, 0.9952, 0.6206, 0.9952, 0.6206, 0.9954, 0.6204, 0.9954, 0.6206, 0.9952, 0.6209, 0.9952, 0.6208, 0.9954, 0.6206, 0.9954, 0.6209, 0.9952, 0.625, 0.9952, 0.625, 0.9954, 0.6208, 0.9954, 0.62, 0.9953, 0.6202, 0.9954, 0.6202, 0.9956, 0.62, 0.9957, 0.6202, 0.9954, 0.6204, 0.9954, 0.6204, 0.9956, 0.6202, 0.9956, 0.6204, 0.9954, 0.6206, 0.9954, 0.6206, 0.9956, 0.6204, 0.9956, 0.6206, 0.9954, 0.6208, 0.9954, 0.6208, 0.9956, 0.6206, 0.9956, 0.6208, 0.9954, 0.625, 0.9954, 0.625, 0.9956, 0.6208, 0.9956, 0.62, 0.9957, 0.6202, 0.9956, 0.6202, 0.9959, 0.62, 0.9961, 0.6202, 0.9956, 0.6204, 0.9956, 0.6204, 0.9958, 0.6202, 0.9959, 0.6204, 0.9956, 0.6206, 0.9956, 0.6206, 0.9958, 0.6204, 0.9958, 0.6206, 0.9956, 0.6208, 0.9956, 0.6207, 0.9957, 0.6206, 0.9958, 0.6208, 0.9956, 0.625, 0.9956, 0.625, 0.9957, 0.6207, 0.9957, 0.62, 0.9961, 0.6202, 0.9959, 0.6202, 1.0, 0.62, 1.0, 0.6202, 0.9959, 0.6204, 0.9958, 0.6204, 1.0, 0.6202, 1.0, 0.6204, 0.9958, 0.6206, 0.9958, 0.6206, 1.0, 0.6204, 1.0, 0.6206, 0.9958, 0.6207, 0.9957, 0.6207, 1.0, 0.6206, 1.0, 0.6207, 0.9957, 0.625, 0.9957, 0.625, 0.9958, 0.6207, 1.0, 0.87, 0.745, 0.8701, 0.745, 0.8702, 0.7452, 0.87, 0.7451, 0.8701, 0.745, 0.8703, 0.745, 0.8704, 0.7452, 0.8702, 0.7452, 0.8703, 0.745, 0.8707, 0.745, 0.8706, 0.7452, 0.8704, 0.7452, 0.8707, 0.745, 0.8711, 0.745, 0.8709, 0.7452, 0.8706, 0.7452, 0.8711, 0.745, 0.875, 0.745, 0.875, 0.7452, 0.8709, 0.7452, 0.87, 0.7451, 0.8702, 0.7452, 0.8702, 0.7454, 0.87, 0.7453, 0.8702, 0.7452, 0.8704, 0.7452, 0.8704, 0.7454, 0.8702, 0.7454, 0.8704, 0.7452, 0.8706, 0.7452, 0.8706, 0.7454, 0.8704, 0.7454, 0.8706, 0.7452, 0.8709, 0.7452, 0.8708, 0.7454, 0.8706, 0.7454, 0.8709, 0.7452, 0.875, 0.7452, 0.875, 0.7454, 0.8708, 0.7454, 0.87, 0.7453, 0.8702, 0.7454, 0.8702, 0.7456, 0.87, 0.7457, 0.8702, 0.7454, 0.8704, 0.7454, 0.8704, 0.7456, 0.8702, 0.7456, 0.8704, 0.7454, 0.8706, 0.7454, 0.8706, 0.7456, 0.8704, 0.7456, 0.8706, 0.7454, 0.8708, 0.7454, 0.8708, 0.7456, 0.8706, 0.7456, 0.8708, 0.7454, 0.875, 0.7454, 0.875, 0.7456, 0.8708, 0.7456, 0.87, 0.7457, 0.8702, 0.7456, 0.8702, 0.7459, 0.87, 0.7461, 0.8702, 0.7456, 0.8704, 0.7456, 0.8704, 0.7458, 0.8702, 0.7459, 0.8704, 0.7456, 0.8706, 0.7456, 0.8706, 0.7458, 0.8704, 0.7458, 0.8706, 0.7456, 0.8708, 0.7456, 0.8707, 0.7457, 0.8706, 0.7458, 0.8708, 0.7456, 0.875, 0.7456, 0.875, 0.7457, 0.8707, 0.7457, 0.87, 0.7461, 0.8702, 0.7459, 0.8702, 0.75, 0.87, 0.75, 0.8702, 0.7459, 0.8704, 0.7458, 0.8704, 0.75, 0.8702, 0.75, 0.8704, 0.7458, 0.8706, 0.7458, 0.8706, 0.75, 0.8704, 0.75, 0.8706, 0.7458, 0.8707, 0.7457, 0.8707, 0.75, 0.8706, 0.75, 0.8707, 0.7457, 0.875, 0.7457, 0.875, 0.7458, 0.8707, 0.75, 0.62, 0.005, 0.62, 0.004886, 0.6202, 0.004827, 0.6201, 0.005, 0.62, 0.004886, 0.62, 0.004651, 0.6202, 0.004633, 0.6202, 0.004827, 0.62, 0.004651, 0.62, 0.004315, 0.6202, 0.004393, 0.6202, 0.004633, 0.62, 0.004315, 0.62, 0.003889, 0.6202, 0.004106, 0.6202, 0.004393, 0.62, 0.003889, 0.62, 0.0, 0.6202, 0.0, 0.6202, 0.004106, 0.6201, 0.005, 0.6202, 0.004827, 0.6204, 0.004788, 0.6203, 0.005, 0.6202, 0.004827, 0.6202, 0.004633, 0.6204, 0.004597, 0.6204, 0.004788, 0.6202, 0.004633, 0.6202, 0.004393, 0.6204, 0.004394, 0.6204, 0.004597, 0.6202, 0.004393, 0.6202, 0.004106, 0.6204, 0.004172, 0.6204, 0.004394, 0.6202, 0.004106, 0.6202, 0.0, 0.6204, 0.0, 0.6204, 0.004172, 0.6203, 0.005, 0.6204, 0.004788, 0.6206, 0.004769, 0.6207, 0.005, 0.6204, 0.004788, 0.6204, 0.004597, 0.6206, 0.004578, 0.6206, 0.004769, 0.6204, 0.004597, 0.6204, 0.004394, 0.6206, 0.004398, 0.6206, 0.004578, 0.6204, 0.004394, 0.6204, 0.004172, 0.6206, 0.004218, 0.6206, 0.004398, 0.6204, 0.004172, 0.6204, 0.0, 0.6206, 0.0, 0.6206, 0.004218, 0.6207, 0.005, 0.6206, 0.004769, 0.6209, 0.004759, 0.6211, 0.005, 0.6206, 0.004769, 0.6206, 0.004578, 0.6208, 0.004571, 0.6209, 0.004759, 0.6206, 0.004578, 0.6206, 0.004398, 0.6208, 0.004405, 0.6208, 0.004571, 0.6206, 0.004398, 0.6206, 0.004218, 0.6207, 0.004253, 0.6208, 0.004405, 0.6206, 0.004218, 0.6206, 0.0, 0.6207, 0.0, 0.6207, 0.004253, 0.6211, 0.005, 0.6209, 0.004759, 0.625, 0.004755, 0.625, 0.005, 0.6209, 0.004759, 0.6208, 0.004571, 0.625, 0.004568, 0.625, 0.004755, 0.6208, 0.004571, 0.6208, 0.004405, 0.625, 0.00441, 0.625, 0.004568, 0.6208, 0.004405, 0.6207, 0.004253, 0.625, 0.004272, 0.625, 0.00441, 0.6207, 0.004253, 0.6207, 0.0, 0.6208, 0.0, 0.625, 0.004272, 0.13, 0.505, 0.1299, 0.505, 0.1298, 0.5048, 0.13, 0.5049, 0.1299, 0.505, 0.1297, 0.505, 0.1296, 0.5048, 0.1298, 0.5048, 0.1297, 0.505, 0.1293, 0.505, 0.1294, 0.5048, 0.1296, 0.5048, 0.1293, 0.505, 0.1289, 0.505, 0.1291, 0.5048, 0.1294, 0.5048, 0.1289, 0.505, 0.125, 0.505, 0.125, 0.5048, 0.1291, 0.5048, 0.13, 0.5049, 0.1298, 0.5048, 0.1298, 0.5046, 0.13, 0.5047, 0.1298, 0.5048, 0.1296, 0.5048, 0.1296, 0.5046, 0.1298, 0.5046, 0.1296, 0.5048, 0.1294, 0.5048, 0.1294, 0.5046, 0.1296, 0.5046, 0.1294, 0.5048, 0.1291, 0.5048, 0.1292, 0.5046, 0.1294, 0.5046, 0.1291, 0.5048, 0.125, 0.5048, 0.125, 0.5046, 0.1292, 0.5046, 0.13, 0.5047, 0.1298, 0.5046, 0.1298, 0.5044, 0.13, 0.5043, 0.1298, 0.5046, 0.1296, 0.5046, 0.1296, 0.5044, 0.1298, 0.5044, 0.1296, 0.5046, 0.1294, 0.5046, 0.1294, 0.5044, 0.1296, 0.5044, 0.1294, 0.5046, 0.1292, 0.5046, 0.1292, 0.5044, 0.1294, 0.5044, 0.1292, 0.5046, 0.125, 0.5046, 0.125, 0.5044, 0.1292, 0.5044, 0.13, 0.5043, 0.1298, 0.5044, 0.1298, 0.5041, 0.13, 0.5039, 0.1298, 0.5044, 0.1296, 0.5044, 0.1296, 0.5042, 0.1298, 0.5041, 0.1296, 0.5044, 0.1294, 0.5044, 0.1294, 0.5042, 0.1296, 0.5042, 0.1294, 0.5044, 0.1292, 0.5044, 0.1293, 0.5043, 0.1294, 0.5042, 0.1292, 0.5044, 0.125, 0.5044, 0.125, 0.5043, 0.1293, 0.5043, 0.13, 0.5039, 0.1298, 0.5041, 0.1298, 0.5, 0.13, 0.5, 0.1298, 0.5041, 0.1296, 0.5042, 0.1296, 0.5, 0.1298, 0.5, 0.1296, 0.5042, 0.1294, 0.5042, 0.1294, 0.5, 0.1296, 0.5, 0.1294, 0.5042, 0.1293, 0.5043, 0.1293, 0.5, 0.1294, 0.5, 0.1293, 0.5043, 0.125, 0.5043, 0.125, 0.5042, 0.1293, 0.5, 0.38, 0.245, 0.38, 0.2451, 0.3798, 0.2452, 0.3799, 0.245, 0.38, 0.2451, 0.38, 0.2453, 0.3798, 0.2454, 0.3798, 0.2452, 0.38, 0.2453, 0.38, 0.2457, 0.3798, 0.2456, 0.3798, 0.2454, 0.38, 0.2457, 0.38, 0.2461, 0.3798, 0.2459, 0.3798, 0.2456, 0.38, 0.2461, 0.38, 0.25, 0.3798, 0.25, 0.3798, 0.2459, 0.3799, 0.245, 0.3798, 0.2452, 0.3796, 0.2452, 0.3797, 0.245, 0.3798, 0.2452, 0.3798, 0.2454, 0.3796, 0.2454, 0.3796, 0.2452, 0.3798, 0.2454, 0.3798, 0.2456, 0.3796, 0.2456, 0.3796, 0.2454, 0.3798, 0.2456, 0.3798, 0.2459, 0.3796, 0.2458, 0.3796, 0.2456, 0.3798, 0.2459, 0.3798, 0.25, 0.3796, 0.25, 0.3796, 0.2458, 0.3797, 0.245, 0.3796, 0.2452, 0.3794, 0.2452, 0.3793, 0.245, 0.3796, 0.2452, 0.3796, 0.2454, 0.3794, 0.2454, 0.3794, 0.2452, 0.3796, 0.2454, 0.3796, 0.2456, 0.3794, 0.2456, 0.3794, 0.2454, 0.3796, 0.2456, 0.3796, 0.2458, 0.3794, 0.2458, 0.3794, 0.2456, 0.3796, 0.2458, 0.3796, 0.25, 0.3794, 0.25, 0.3794, 0.2458, 0.3793, 0.245, 0.3794, 0.2452, 0.3791, 0.2452, 0.3789, 0.245, 0.3794, 0.2452, 0.3794, 0.2454, 0.3792, 0.2454, 0.3791, 0.2452, 0.3794, 0.2454, 0.3794, 0.2456, 0.3792, 0.2456, 0.3792, 0.2454, 0.3794, 0.2456, 0.3794, 0.2458, 0.3793, 0.2457, 0.3792, 0.2456, 0.3794, 0.2458, 0.3794, 0.25, 0.3793, 0.25, 0.3793, 0.2457, 0.3789, 0.245, 0.3791, 0.2452, 0.375, 0.2452, 0.375, 0.245, 0.3791, 0.2452, 0.3792, 0.2454, 0.375, 0.2454, 0.375, 0.2452, 0.3792, 0.2454, 0.3792, 0.2456, 0.375, 0.2456, 0.375, 0.2454, 0.3792, 0.2456, 0.3793, 0.2457, 0.375, 0.2457, 0.375, 0.2456, 0.3793, 0.2457, 0.3793, 0.25, 0.3792, 0.25, 0.375, 0.2457, 0.38, 0.255, 0.3799, 0.255, 0.3798, 0.2548, 0.38, 0.2549, 0.3799, 0.255, 0.3797, 0.255, 0.3796, 0.2548, 0.3798, 0.2548, 0.3797, 0.255, 0.3793, 0.255, 0.3794, 0.2548, 0.3796, 0.2548, 0.3793, 0.255, 0.3789, 0.255, 0.3791, 0.2548, 0.3794, 0.2548, 0.3789, 0.255, 0.375, 0.255, 0.375, 0.2548, 0.3791, 0.2548, 0.38, 0.2549, 0.3798, 0.2548, 0.3798, 0.2546, 0.38, 0.2547, 0.3798, 0.2548, 0.3796, 0.2548, 0.3796, 0.2546, 0.3798, 0.2546, 0.3796, 0.2548, 0.3794, 0.2548, 0.3794, 0.2546, 0.3796, 0.2546, 0.3794, 0.2548, 0.3791, 0.2548, 0.3792, 0.2546, 0.3794, 0.2546, 0.3791, 0.2548, 0.375, 0.2548, 0.375, 0.2546, 0.3792, 0.2546, 0.38, 0.2547, 0.3798, 0.2546, 0.3798, 0.2544, 0.38, 0.2543, 0.3798, 0.2546, 0.3796, 0.2546, 0.3796, 0.2544, 0.3798, 0.2544, 0.3796, 0.2546, 0.3794, 0.2546, 0.3794, 0.2544, 0.3796, 0.2544, 0.3794, 0.2546, 0.3792, 0.2546, 0.3792, 0.2544, 0.3794, 0.2544, 0.3792, 0.2546, 0.375, 0.2546, 0.375, 0.2544, 0.3792, 0.2544, 0.38, 0.2543, 0.3798, 0.2544, 0.3798, 0.2541, 0.38, 0.2539, 0.3798, 0.2544, 0.3796, 0.2544, 0.3796, 0.2542, 0.3798, 0.2541, 0.3796, 0.2544, 0.3794, 0.2544, 0.3794, 0.2542, 0.3796, 0.2542, 0.3794, 0.2544, 0.3792, 0.2544, 0.3793, 0.2543, 0.3794, 0.2542, 0.3792, 0.2544, 0.375, 0.2544, 0.375, 0.2543, 0.3793, 0.2543, 0.38, 0.2539, 0.3798, 0.2541, 0.3798, 0.25, 0.38, 0.25, 0.3798, 0.2541, 0.3796, 0.2542, 0.3796, 0.25, 0.3798, 0.25, 0.3796, 0.2542, 0.3794, 0.2542, 0.3794, 0.25, 0.3796, 0.25, 0.3794, 0.2542, 0.3793, 0.2543, 0.3793, 0.25, 0.3794, 0.25, 0.3793, 0.2543, 0.375, 0.2543, 0.375, 0.2542, 0.3793, 0.25, 0.87, 0.505, 0.87, 0.5049, 0.8702, 0.5048, 0.8701, 0.505, 0.87, 0.5049, 0.87, 0.5047, 0.8702, 0.5046, 0.8702, 0.5048, 0.87, 0.5047, 0.87, 0.5043, 0.8702, 0.5044, 0.8702, 0.5046, 0.87, 0.5043, 0.87, 0.5039, 0.8702, 0.5041, 0.8702, 0.5044, 0.87, 0.5039, 0.87, 0.5, 0.8702, 0.5, 0.8702, 0.5041, 0.8701, 0.505, 0.8702, 0.5048, 0.8704, 0.5048, 0.8703, 0.505, 0.8702, 0.5048, 0.8702, 0.5046, 0.8704, 0.5046, 0.8704, 0.5048, 0.8702, 0.5046, 0.8702, 0.5044, 0.8704, 0.5044, 0.8704, 0.5046, 0.8702, 0.5044, 0.8702, 0.5041, 0.8704, 0.5042, 0.8704, 0.5044, 0.8702, 0.5041, 0.8702, 0.5, 0.8704, 0.5, 0.8704, 0.5042, 0.8703, 0.505, 0.8704, 0.5048, 0.8706, 0.5048, 0.8707, 0.505, 0.8704, 0.5048, 0.8704, 0.5046, 0.8706, 0.5046, 0.8706, 0.5048, 0.8704, 0.5046, 0.8704, 0.5044, 0.8706, 0.5044, 0.8706, 0.5046, 0.8704, 0.5044, 0.8704, 0.5042, 0.8706, 0.5042, 0.8706, 0.5044, 0.8704, 0.5042, 0.8704, 0.5, 0.8706, 0.5, 0.8706, 0.5042, 0.8707, 0.505, 0.8706, 0.5048, 0.8709, 0.5048, 0.8711, 0.505, 0.8706, 0.5048, 0.8706, 0.5046, 0.8708, 0.5046, 0.8709, 0.5048, 0.8706, 0.5046, 0.8706, 0.5044, 0.8708, 0.5044, 0.8708, 0.5046, 0.8706, 0.5044, 0.8706, 0.5042, 0.8707, 0.5043, 0.8708, 0.5044, 0.8706, 0.5042, 0.8706, 0.5, 0.8707, 0.5, 0.8707, 0.5043, 0.8711, 0.505, 0.8709, 0.5048, 0.875, 0.5048, 0.875, 0.505, 0.8709, 0.5048, 0.8708, 0.5046, 0.875, 0.5046, 0.875, 0.5048, 0.8708, 0.5046, 0.8708, 0.5044, 0.875, 0.5044, 0.875, 0.5046, 0.8708, 0.5044, 0.8707, 0.5043, 0.875, 0.5043, 0.875, 0.5044, 0.8707, 0.5043, 0.8707, 0.5, 0.8708, 0.5, 0.875, 0.5043, 0.62, 0.255, 0.62, 0.2549, 0.6202, 0.2548, 0.6201, 0.255, 0.62, 0.2549, 0.62, 0.2547, 0.6202, 0.2546, 0.6202, 0.2548, 0.62, 0.2547, 0.62, 0.2543, 0.6202, 0.2544, 0.6202, 0.2546, 0.62, 0.2543, 0.62, 0.2539, 0.6202, 0.2541, 0.6202, 0.2544, 0.62, 0.2539, 0.62, 0.25, 0.6202, 0.25, 0.6202, 0.2541, 0.6201, 0.255, 0.6202, 0.2548, 0.6204, 0.2548, 0.6203, 0.255, 0.6202, 0.2548, 0.6202, 0.2546, 0.6204, 0.2546, 0.6204, 0.2548, 0.6202, 0.2546, 0.6202, 0.2544, 0.6204, 0.2544, 0.6204, 0.2546, 0.6202, 0.2544, 0.6202, 0.2541, 0.6204, 0.2542, 0.6204, 0.2544, 0.6202, 0.2541, 0.6202, 0.25, 0.6204, 0.25, 0.6204, 0.2542, 0.6203, 0.255, 0.6204, 0.2548, 0.6206, 0.2548, 0.6207, 0.255, 0.6204, 0.2548, 0.6204, 0.2546, 0.6206, 0.2546, 0.6206, 0.2548, 0.6204, 0.2546, 0.6204, 0.2544, 0.6206, 0.2544, 0.6206, 0.2546, 0.6204, 0.2544, 0.6204, 0.2542, 0.6206, 0.2542, 0.6206, 0.2544, 0.6204, 0.2542, 0.6204, 0.25, 0.6206, 0.25, 0.6206, 0.2542, 0.6207, 0.255, 0.6206, 0.2548, 0.6209, 0.2548, 0.6211, 0.255, 0.6206, 0.2548, 0.6206, 0.2546, 0.6208, 0.2546, 0.6209, 0.2548, 0.6206, 0.2546, 0.6206, 0.2544, 0.6208, 0.2544, 0.6208, 0.2546, 0.6206, 0.2544, 0.6206, 0.2542, 0.6207, 0.2543, 0.6208, 0.2544, 0.6206, 0.2542, 0.6206, 0.25, 0.6207, 0.25, 0.6207, 0.2543, 0.6211, 0.255, 0.6209, 0.2548, 0.625, 0.2548, 0.625, 0.255, 0.6209, 0.2548, 0.6208, 0.2546, 0.625, 0.2546, 0.625, 0.2548, 0.6208, 0.2546, 0.6208, 0.2544, 0.625, 0.2544, 0.625, 0.2546, 0.6208, 0.2544, 0.6207, 0.2543, 0.625, 0.2543, 0.625, 0.2544, 0.6207, 0.2543, 0.6207, 0.25, 0.6208, 0.25, 0.625, 0.2543, 0.62, 0.245, 0.6201, 0.245, 0.6202, 0.2452, 0.62, 0.2451, 0.6201, 0.245, 0.6203, 0.245, 0.6204, 0.2452, 0.6202, 0.2452, 0.6203, 0.245, 0.6207, 0.245, 0.6206, 0.2452, 0.6204, 0.2452, 0.6207, 0.245, 0.6211, 0.245, 0.6209, 0.2452, 0.6206, 0.2452, 0.6211, 0.245, 0.625, 0.245, 0.625, 0.2452, 0.6209, 0.2452, 0.62, 0.2451, 0.6202, 0.2452, 0.6202, 0.2454, 0.62, 0.2453, 0.6202, 0.2452, 0.6204, 0.2452, 0.6204, 0.2454, 0.6202, 0.2454, 0.6204, 0.2452, 0.6206, 0.2452, 0.6206, 0.2454, 0.6204, 0.2454, 0.6206, 0.2452, 0.6209, 0.2452, 0.6208, 0.2454, 0.6206, 0.2454, 0.6209, 0.2452, 0.625, 0.2452, 0.625, 0.2454, 0.6208, 0.2454, 0.62, 0.2453, 0.6202, 0.2454, 0.6202, 0.2456, 0.62, 0.2457, 0.6202, 0.2454, 0.6204, 0.2454, 0.6204, 0.2456, 0.6202, 0.2456, 0.6204, 0.2454, 0.6206, 0.2454, 0.6206, 0.2456, 0.6204, 0.2456, 0.6206, 0.2454, 0.6208, 0.2454, 0.6208, 0.2456, 0.6206, 0.2456, 0.6208, 0.2454, 0.625, 0.2454, 0.625, 0.2456, 0.6208, 0.2456, 0.62, 0.2457, 0.6202, 0.2456, 0.6202, 0.2459, 0.62, 0.2461, 0.6202, 0.2456, 0.6204, 0.2456, 0.6204, 0.2458, 0.6202, 0.2459, 0.6204, 0.2456, 0.6206, 0.2456, 0.6206, 0.2458, 0.6204, 0.2458, 0.6206, 0.2456, 0.6208, 0.2456, 0.6207, 0.2457, 0.6206, 0.2458, 0.6208, 0.2456, 0.625, 0.2456, 0.625, 0.2457, 0.6207, 0.2457, 0.62, 0.2461, 0.6202, 0.2459, 0.6202, 0.25, 0.62, 0.25, 0.6202, 0.2459, 0.6204, 0.2458, 0.6204, 0.25, 0.6202, 0.25, 0.6204, 0.2458, 0.6206, 0.2458, 0.6206, 0.25, 0.6204, 0.25, 0.6206, 0.2458, 0.6207, 0.2457, 0.6207, 0.25, 0.6206, 0.25, 0.6207, 0.2457, 0.625, 0.2457, 0.625, 0.2458, 0.6207, 0.25, 0.37, 0.745, 0.3701, 0.745, 0.3702, 0.7452, 0.37, 0.7451, 0.3701, 0.745, 0.3703, 0.745, 0.3704, 0.7452, 0.3702, 0.7452, 0.3703, 0.745, 0.3707, 0.745, 0.3706, 0.7452, 0.3704, 0.7452, 0.3707, 0.745, 0.3711, 0.745, 0.3709, 0.7452, 0.3706, 0.7452, 0.3711, 0.745, 0.375, 0.745, 0.375, 0.7452, 0.3709, 0.7452, 0.37, 0.7451, 0.3702, 0.7452, 0.3702, 0.7454, 0.37, 0.7453, 0.3702, 0.7452, 0.3704, 0.7452, 0.3704, 0.7454, 0.3702, 0.7454, 0.3704, 0.7452, 0.3706, 0.7452, 0.3706, 0.7454, 0.3704, 0.7454, 0.3706, 0.7452, 0.3709, 0.7452, 0.3708, 0.7454, 0.3706, 0.7454, 0.3709, 0.7452, 0.375, 0.7452, 0.375, 0.7454, 0.3708, 0.7454, 0.37, 0.7453, 0.3702, 0.7454, 0.3702, 0.7456, 0.37, 0.7457, 0.3702, 0.7454, 0.3704, 0.7454, 0.3704, 0.7456, 0.3702, 0.7456, 0.3704, 0.7454, 0.3706, 0.7454, 0.3706, 0.7456, 0.3704, 0.7456, 0.3706, 0.7454, 0.3708, 0.7454, 0.3708, 0.7456, 0.3706, 0.7456, 0.3708, 0.7454, 0.375, 0.7454, 0.375, 0.7456, 0.3708, 0.7456, 0.37, 0.7457, 0.3702, 0.7456, 0.3702, 0.7459, 0.37, 0.7461, 0.3702, 0.7456, 0.3704, 0.7456, 0.3704, 0.7458, 0.3702, 0.7459, 0.3704, 0.7456, 0.3706, 0.7456, 0.3706, 0.7458, 0.3704, 0.7458, 0.3706, 0.7456, 0.3708, 0.7456, 0.3707, 0.7457, 0.3706, 0.7458, 0.3708, 0.7456, 0.375, 0.7456, 0.375, 0.7457, 0.3707, 0.7457, 0.37, 0.7461, 0.3702, 0.7459, 0.3702, 0.75, 0.37, 0.75, 0.3702, 0.7459, 0.3704, 0.7458, 0.3704, 0.75, 0.3702, 0.75, 0.3704, 0.7458, 0.3706, 0.7458, 0.3706, 0.75, 0.3704, 0.75, 0.3706, 0.7458, 0.3707, 0.7457, 0.3707, 0.75, 0.3706, 0.75, 0.3707, 0.7457, 0.375, 0.7457, 0.3764, 0.75, 0.3707, 0.75, 0.38, 0.745, 0.38, 0.7451, 0.3798, 0.7452, 0.3799, 0.745, 0.38, 0.7451, 0.38, 0.7453, 0.3798, 0.7454, 0.3798, 0.7452, 0.38, 0.7453, 0.38, 0.7457, 0.3798, 0.7456, 0.3798, 0.7454, 0.38, 0.7457, 0.38, 0.7461, 0.3798, 0.7459, 0.3798, 0.7456, 0.38, 0.7461, 0.38, 0.75, 0.3798, 0.75, 0.3798, 0.7459, 0.3799, 0.745, 0.3798, 0.7452, 0.3796, 0.7452, 0.3797, 0.745, 0.3798, 0.7452, 0.3798, 0.7454, 0.3796, 0.7454, 0.3796, 0.7452, 0.3798, 0.7454, 0.3798, 0.7456, 0.3796, 0.7456, 0.3796, 0.7454, 0.3798, 0.7456, 0.3798, 0.7459, 0.3796, 0.7458, 0.3796, 0.7456, 0.3798, 0.7459, 0.3798, 0.75, 0.3796, 0.75, 0.3796, 0.7458, 0.3797, 0.745, 0.3796, 0.7452, 0.3794, 0.7452, 0.3793, 0.745, 0.3796, 0.7452, 0.3796, 0.7454, 0.3794, 0.7454, 0.3794, 0.7452, 0.3796, 0.7454, 0.3796, 0.7456, 0.3794, 0.7456, 0.3794, 0.7454, 0.3796, 0.7456, 0.3796, 0.7458, 0.3794, 0.7458, 0.3794, 0.7456, 0.3796, 0.7458, 0.3796, 0.75, 0.3794, 0.75, 0.3794, 0.7458, 0.3793, 0.745, 0.3794, 0.7452, 0.3791, 0.7452, 0.3789, 0.745, 0.3794, 0.7452, 0.3794, 0.7454, 0.3792, 0.7454, 0.3791, 0.7452, 0.3794, 0.7454, 0.3794, 0.7456, 0.3792, 0.7456, 0.3792, 0.7454, 0.3794, 0.7456, 0.3794, 0.7458, 0.3793, 0.7457, 0.3792, 0.7456, 0.3794, 0.7458, 0.3794, 0.75, 0.3793, 0.75, 0.3793, 0.7457, 0.3789, 0.745, 0.3791, 0.7452, 0.375, 0.7452, 0.375, 0.745, 0.3791, 0.7452, 0.3792, 0.7454, 0.375, 0.7454, 0.375, 0.7452, 0.3792, 0.7454, 0.3792, 0.7456, 0.375, 0.7456, 0.375, 0.7454, 0.3792, 0.7456, 0.3793, 0.7457, 0.375, 0.7457, 0.375, 0.7456, 0.3793, 0.7457, 0.3793, 0.75, 0.3764, 0.75, 0.375, 0.7457, 0.38, 0.755, 0.3799, 0.755, 0.3798, 0.7548, 0.38, 0.7549, 0.3799, 0.755, 0.3797, 0.755, 0.3796, 0.7548, 0.3798, 0.7548, 0.3797, 0.755, 0.3793, 0.755, 0.3794, 0.7548, 0.3796, 0.7548, 0.3793, 0.755, 0.3789, 0.755, 0.3791, 0.7548, 0.3794, 0.7548, 0.3789, 0.755, 0.375, 0.755, 0.375, 0.7548, 0.3791, 0.7548, 0.38, 0.7549, 0.3798, 0.7548, 0.3798, 0.7546, 0.38, 0.7547, 0.3798, 0.7548, 0.3796, 0.7548, 0.3796, 0.7546, 0.3798, 0.7546, 0.3796, 0.7548, 0.3794, 0.7548, 0.3794, 0.7546, 0.3796, 0.7546, 0.3794, 0.7548, 0.3791, 0.7548, 0.3792, 0.7546, 0.3794, 0.7546, 0.3791, 0.7548, 0.375, 0.7548, 0.375, 0.7546, 0.3792, 0.7546, 0.38, 0.7547, 0.3798, 0.7546, 0.3798, 0.7544, 0.38, 0.7543, 0.3798, 0.7546, 0.3796, 0.7546, 0.3796, 0.7544, 0.3798, 0.7544, 0.3796, 0.7546, 0.3794, 0.7546, 0.3794, 0.7544, 0.3796, 0.7544, 0.3794, 0.7546, 0.3792, 0.7546, 0.3792, 0.7544, 0.3794, 0.7544, 0.3792, 0.7546, 0.375, 0.7546, 0.375, 0.7544, 0.3792, 0.7544, 0.38, 0.7543, 0.3798, 0.7544, 0.3798, 0.7541, 0.38, 0.7539, 0.3798, 0.7544, 0.3796, 0.7544, 0.3796, 0.7542, 0.3798, 0.7541, 0.3796, 0.7544, 0.3794, 0.7544, 0.3794, 0.7542, 0.3796, 0.7542, 0.3794, 0.7544, 0.3792, 0.7544, 0.3793, 0.7543, 0.3794, 0.7542, 0.3792, 0.7544, 0.375, 0.7544, 0.375, 0.7543, 0.3793, 0.7543, 0.38, 0.7539, 0.3798, 0.7541, 0.3798, 0.75, 0.38, 0.75, 0.3798, 0.7541, 0.3796, 0.7542, 0.3796, 0.75, 0.3798, 0.75, 0.3796, 0.7542, 0.3794, 0.7542, 0.3794, 0.75, 0.3796, 0.75, 0.3794, 0.7542, 0.3793, 0.7543, 0.3793, 0.75, 0.3794, 0.75, 0.3793, 0.7543, 0.375, 0.7543, 0.3764, 0.75, 0.3793, 0.75, 0.63, 0.745, 0.63, 0.7451, 0.6298, 0.7452, 0.6299, 0.745, 0.63, 0.7451, 0.63, 0.7453, 0.6298, 0.7454, 0.6298, 0.7452, 0.63, 0.7453, 0.63, 0.7457, 0.6298, 0.7456, 0.6298, 0.7454, 0.63, 0.7457, 0.63, 0.7461, 0.6298, 0.7459, 0.6298, 0.7456, 0.63, 0.7461, 0.63, 0.75, 0.6298, 0.75, 0.6298, 0.7459, 0.6299, 0.745, 0.6298, 0.7452, 0.6296, 0.7452, 0.6297, 0.745, 0.6298, 0.7452, 0.6298, 0.7454, 0.6296, 0.7454, 0.6296, 0.7452, 0.6298, 0.7454, 0.6298, 0.7456, 0.6296, 0.7456, 0.6296, 0.7454, 0.6298, 0.7456, 0.6298, 0.7459, 0.6296, 0.7458, 0.6296, 0.7456, 0.6298, 0.7459, 0.6298, 0.75, 0.6296, 0.75, 0.6296, 0.7458, 0.6297, 0.745, 0.6296, 0.7452, 0.6294, 0.7452, 0.6293, 0.745, 0.6296, 0.7452, 0.6296, 0.7454, 0.6294, 0.7454, 0.6294, 0.7452, 0.6296, 0.7454, 0.6296, 0.7456, 0.6294, 0.7456, 0.6294, 0.7454, 0.6296, 0.7456, 0.6296, 0.7458, 0.6294, 0.7458, 0.6294, 0.7456, 0.6296, 0.7458, 0.6296, 0.75, 0.6294, 0.75, 0.6294, 0.7458, 0.6293, 0.745, 0.6294, 0.7452, 0.6291, 0.7452, 0.6289, 0.745, 0.6294, 0.7452, 0.6294, 0.7454, 0.6292, 0.7454, 0.6291, 0.7452, 0.6294, 0.7454, 0.6294, 0.7456, 0.6292, 0.7456, 0.6292, 0.7454, 0.6294, 0.7456, 0.6294, 0.7458, 0.6293, 0.7457, 0.6292, 0.7456, 0.6294, 0.7458, 0.6294, 0.75, 0.6293, 0.75, 0.6293, 0.7457, 0.6289, 0.745, 0.6291, 0.7452, 0.625, 0.7452, 0.625, 0.745, 0.6291, 0.7452, 0.6292, 0.7454, 0.625, 0.7454, 0.625, 0.7452, 0.6292, 0.7454, 0.6292, 0.7456, 0.625, 0.7456, 0.625, 0.7454, 0.6292, 0.7456, 0.6293, 0.7457, 0.625, 0.7457, 0.625, 0.7456, 0.6293, 0.7457, 0.6293, 0.75, 0.625, 0.7486, 0.625, 0.7457, 0.62, 0.755, 0.62, 0.7549, 0.6202, 0.7548, 0.6201, 0.755, 0.62, 0.7549, 0.62, 0.7547, 0.6202, 0.7546, 0.6202, 0.7548, 0.62, 0.7547, 0.62, 0.7543, 0.6202, 0.7544, 0.6202, 0.7546, 0.62, 0.7543, 0.62, 0.7539, 0.6202, 0.7541, 0.6202, 0.7544, 0.62, 0.7539, 0.62, 0.75, 0.6202, 0.75, 0.6202, 0.7541, 0.6201, 0.755, 0.6202, 0.7548, 0.6204, 0.7548, 0.6203, 0.755, 0.6202, 0.7548, 0.6202, 0.7546, 0.6204, 0.7546, 0.6204, 0.7548, 0.6202, 0.7546, 0.6202, 0.7544, 0.6204, 0.7544, 0.6204, 0.7546, 0.6202, 0.7544, 0.6202, 0.7541, 0.6204, 0.7542, 0.6204, 0.7544, 0.6202, 0.7541, 0.6202, 0.75, 0.6204, 0.75, 0.6204, 0.7542, 0.6203, 0.755, 0.6204, 0.7548, 0.6206, 0.7548, 0.6207, 0.755, 0.6204, 0.7548, 0.6204, 0.7546, 0.6206, 0.7546, 0.6206, 0.7548, 0.6204, 0.7546, 0.6204, 0.7544, 0.6206, 0.7544, 0.6206, 0.7546, 0.6204, 0.7544, 0.6204, 0.7542, 0.6206, 0.7542, 0.6206, 0.7544, 0.6204, 0.7542, 0.6204, 0.75, 0.6206, 0.75, 0.6206, 0.7542, 0.6207, 0.755, 0.6206, 0.7548, 0.6209, 0.7548, 0.6211, 0.755, 0.6206, 0.7548, 0.6206, 0.7546, 0.6208, 0.7546, 0.6209, 0.7548, 0.6206, 0.7546, 0.6206, 0.7544, 0.6208, 0.7544, 0.6208, 0.7546, 0.6206, 0.7544, 0.6206, 0.7542, 0.6207, 0.7543, 0.6208, 0.7544, 0.6206, 0.7542, 0.6206, 0.75, 0.6207, 0.75, 0.6207, 0.7543, 0.6211, 0.755, 0.6209, 0.7548, 0.625, 0.7548, 0.625, 0.755, 0.6209, 0.7548, 0.6208, 0.7546, 0.625, 0.7546, 0.625, 0.7548, 0.6208, 0.7546, 0.6208, 0.7544, 0.625, 0.7544, 0.625, 0.7546, 0.6208, 0.7544, 0.6207, 0.7543, 0.625, 0.7543, 0.625, 0.7544, 0.6207, 0.7543, 0.6207, 0.75, 0.625, 0.7486, 0.625, 0.7543, 0.62, 0.745, 0.6201, 0.745, 0.6202, 0.7452, 0.62, 0.7451, 0.6201, 0.745, 0.6203, 0.745, 0.6204, 0.7452, 0.6202, 0.7452, 0.6203, 0.745, 0.6207, 0.745, 0.6206, 0.7452, 0.6204, 0.7452, 0.6207, 0.745, 0.6211, 0.745, 0.6209, 0.7452, 0.6206, 0.7452, 0.6211, 0.745, 0.625, 0.745, 0.625, 0.7452, 0.6209, 0.7452, 0.62, 0.7451, 0.6202, 0.7452, 0.6202, 0.7454, 0.62, 0.7453, 0.6202, 0.7452, 0.6204, 0.7452, 0.6204, 0.7454, 0.6202, 0.7454, 0.6204, 0.7452, 0.6206, 0.7452, 0.6206, 0.7454, 0.6204, 0.7454, 0.6206, 0.7452, 0.6209, 0.7452, 0.6208, 0.7454, 0.6206, 0.7454, 0.6209, 0.7452, 0.625, 0.7452, 0.625, 0.7454, 0.6208, 0.7454, 0.62, 0.7453, 0.6202, 0.7454, 0.6202, 0.7456, 0.62, 0.7457, 0.6202, 0.7454, 0.6204, 0.7454, 0.6204, 0.7456, 0.6202, 0.7456, 0.6204, 0.7454, 0.6206, 0.7454, 0.6206, 0.7456, 0.6204, 0.7456, 0.6206, 0.7454, 0.6208, 0.7454, 0.6208, 0.7456, 0.6206, 0.7456, 0.6208, 0.7454, 0.625, 0.7454, 0.625, 0.7456, 0.6208, 0.7456, 0.62, 0.7457, 0.6202, 0.7456, 0.6202, 0.7459, 0.62, 0.7461, 0.6202, 0.7456, 0.6204, 0.7456, 0.6204, 0.7458, 0.6202, 0.7459, 0.6204, 0.7456, 0.6206, 0.7456, 0.6206, 0.7458, 0.6204, 0.7458, 0.6206, 0.7456, 0.6208, 0.7456, 0.6207, 0.7457, 0.6206, 0.7458, 0.6208, 0.7456, 0.625, 0.7456, 0.625, 0.7457, 0.6207, 0.7457, 0.62, 0.7461, 0.6202, 0.7459, 0.6202, 0.75, 0.62, 0.75, 0.6202, 0.7459, 0.6204, 0.7458, 0.6204, 0.75, 0.6202, 0.75, 0.6204, 0.7458, 0.6206, 0.7458, 0.6206, 0.75, 0.6204, 0.75, 0.6206, 0.7458, 0.6207, 0.7457, 0.6207, 0.75, 0.6206, 0.75, 0.6207, 0.7457, 0.625, 0.7457, 0.625, 0.7486, 0.6207, 0.75, 0.37, 0.505, 0.37, 0.5049, 0.3702, 0.5048, 0.3701, 0.505, 0.37, 0.5049, 0.37, 0.5047, 0.3702, 0.5046, 0.3702, 0.5048, 0.37, 0.5047, 0.37, 0.5043, 0.3702, 0.5044, 0.3702, 0.5046, 0.37, 0.5043, 0.37, 0.5039, 0.3702, 0.5041, 0.3702, 0.5044, 0.37, 0.5039, 0.37, 0.5, 0.3702, 0.5, 0.3702, 0.5041, 0.3701, 0.505, 0.3702, 0.5048, 0.3704, 0.5048, 0.3703, 0.505, 0.3702, 0.5048, 0.3702, 0.5046, 0.3704, 0.5046, 0.3704, 0.5048, 0.3702, 0.5046, 0.3702, 0.5044, 0.3704, 0.5044, 0.3704, 0.5046, 0.3702, 0.5044, 0.3702, 0.5041, 0.3704, 0.5042, 0.3704, 0.5044, 0.3702, 0.5041, 0.3702, 0.5, 0.3704, 0.5, 0.3704, 0.5042, 0.3703, 0.505, 0.3704, 0.5048, 0.3706, 0.5048, 0.3707, 0.505, 0.3704, 0.5048, 0.3704, 0.5046, 0.3706, 0.5046, 0.3706, 0.5048, 0.3704, 0.5046, 0.3704, 0.5044, 0.3706, 0.5044, 0.3706, 0.5046, 0.3704, 0.5044, 0.3704, 0.5042, 0.3706, 0.5042, 0.3706, 0.5044, 0.3704, 0.5042, 0.3704, 0.5, 0.3706, 0.5, 0.3706, 0.5042, 0.3707, 0.505, 0.3706, 0.5048, 0.3709, 0.5048, 0.3711, 0.505, 0.3706, 0.5048, 0.3706, 0.5046, 0.3708, 0.5046, 0.3709, 0.5048, 0.3706, 0.5046, 0.3706, 0.5044, 0.3708, 0.5044, 0.3708, 0.5046, 0.3706, 0.5044, 0.3706, 0.5042, 0.3707, 0.5043, 0.3708, 0.5044, 0.3706, 0.5042, 0.3706, 0.5, 0.3707, 0.5, 0.3707, 0.5043, 0.3711, 0.505, 0.3709, 0.5048, 0.375, 0.5048, 0.375, 0.505, 0.3709, 0.5048, 0.3708, 0.5046, 0.375, 0.5046, 0.375, 0.5048, 0.3708, 0.5046, 0.3708, 0.5044, 0.375, 0.5044, 0.375, 0.5046, 0.3708, 0.5044, 0.3707, 0.5043, 0.375, 0.5043, 0.375, 0.5044, 0.3707, 0.5043, 0.3707, 0.5, 0.375, 0.5014, 0.375, 0.5043, 0.38, 0.495, 0.38, 0.4951, 0.3798, 0.4952, 0.3799, 0.495, 0.38, 0.4951, 0.38, 0.4953, 0.3798, 0.4954, 0.3798, 0.4952, 0.38, 0.4953, 0.38, 0.4957, 0.3798, 0.4956, 0.3798, 0.4954, 0.38, 0.4957, 0.38, 0.4961, 0.3798, 0.4959, 0.3798, 0.4956, 0.38, 0.4961, 0.38, 0.5, 0.3798, 0.5, 0.3798, 0.4959, 0.3799, 0.495, 0.3798, 0.4952, 0.3796, 0.4952, 0.3797, 0.495, 0.3798, 0.4952, 0.3798, 0.4954, 0.3796, 0.4954, 0.3796, 0.4952, 0.3798, 0.4954, 0.3798, 0.4956, 0.3796, 0.4956, 0.3796, 0.4954, 0.3798, 0.4956, 0.3798, 0.4959, 0.3796, 0.4958, 0.3796, 0.4956, 0.3798, 0.4959, 0.3798, 0.5, 0.3796, 0.5, 0.3796, 0.4958, 0.3797, 0.495, 0.3796, 0.4952, 0.3794, 0.4952, 0.3793, 0.495, 0.3796, 0.4952, 0.3796, 0.4954, 0.3794, 0.4954, 0.3794, 0.4952, 0.3796, 0.4954, 0.3796, 0.4956, 0.3794, 0.4956, 0.3794, 0.4954, 0.3796, 0.4956, 0.3796, 0.4958, 0.3794, 0.4958, 0.3794, 0.4956, 0.3796, 0.4958, 0.3796, 0.5, 0.3794, 0.5, 0.3794, 0.4958, 0.3793, 0.495, 0.3794, 0.4952, 0.3791, 0.4952, 0.3789, 0.495, 0.3794, 0.4952, 0.3794, 0.4954, 0.3792, 0.4954, 0.3791, 0.4952, 0.3794, 0.4954, 0.3794, 0.4956, 0.3792, 0.4956, 0.3792, 0.4954, 0.3794, 0.4956, 0.3794, 0.4958, 0.3793, 0.4957, 0.3792, 0.4956, 0.3794, 0.4958, 0.3794, 0.5, 0.3793, 0.5, 0.3793, 0.4957, 0.3789, 0.495, 0.3791, 0.4952, 0.375, 0.4952, 0.375, 0.495, 0.3791, 0.4952, 0.3792, 0.4954, 0.375, 0.4954, 0.375, 0.4952, 0.3792, 0.4954, 0.3792, 0.4956, 0.375, 0.4956, 0.375, 0.4954, 0.3792, 0.4956, 0.3793, 0.4957, 0.375, 0.4957, 0.375, 0.4956, 0.3793, 0.4957, 0.3793, 0.5, 0.375, 0.5014, 0.375, 0.4957, 0.38, 0.505, 0.3799, 0.505, 0.3798, 0.5048, 0.38, 0.5049, 0.3799, 0.505, 0.3797, 0.505, 0.3796, 0.5048, 0.3798, 0.5048, 0.3797, 0.505, 0.3793, 0.505, 0.3794, 0.5048, 0.3796, 0.5048, 0.3793, 0.505, 0.3789, 0.505, 0.3791, 0.5048, 0.3794, 0.5048, 0.3789, 0.505, 0.375, 0.505, 0.375, 0.5048, 0.3791, 0.5048, 0.38, 0.5049, 0.3798, 0.5048, 0.3798, 0.5046, 0.38, 0.5047, 0.3798, 0.5048, 0.3796, 0.5048, 0.3796, 0.5046, 0.3798, 0.5046, 0.3796, 0.5048, 0.3794, 0.5048, 0.3794, 0.5046, 0.3796, 0.5046, 0.3794, 0.5048, 0.3791, 0.5048, 0.3792, 0.5046, 0.3794, 0.5046, 0.3791, 0.5048, 0.375, 0.5048, 0.375, 0.5046, 0.3792, 0.5046, 0.38, 0.5047, 0.3798, 0.5046, 0.3798, 0.5044, 0.38, 0.5043, 0.3798, 0.5046, 0.3796, 0.5046, 0.3796, 0.5044, 0.3798, 0.5044, 0.3796, 0.5046, 0.3794, 0.5046, 0.3794, 0.5044, 0.3796, 0.5044, 0.3794, 0.5046, 0.3792, 0.5046, 0.3792, 0.5044, 0.3794, 0.5044, 0.3792, 0.5046, 0.375, 0.5046, 0.375, 0.5044, 0.3792, 0.5044, 0.38, 0.5043, 0.3798, 0.5044, 0.3798, 0.5041, 0.38, 0.5039, 0.3798, 0.5044, 0.3796, 0.5044, 0.3796, 0.5042, 0.3798, 0.5041, 0.3796, 0.5044, 0.3794, 0.5044, 0.3794, 0.5042, 0.3796, 0.5042, 0.3794, 0.5044, 0.3792, 0.5044, 0.3793, 0.5043, 0.3794, 0.5042, 0.3792, 0.5044, 0.375, 0.5044, 0.375, 0.5043, 0.3793, 0.5043, 0.38, 0.5039, 0.3798, 0.5041, 0.3798, 0.5, 0.38, 0.5, 0.3798, 0.5041, 0.3796, 0.5042, 0.3796, 0.5, 0.3798, 0.5, 0.3796, 0.5042, 0.3794, 0.5042, 0.3794, 0.5, 0.3796, 0.5, 0.3794, 0.5042, 0.3793, 0.5043, 0.3793, 0.5, 0.3794, 0.5, 0.3793, 0.5043, 0.375, 0.5043, 0.375, 0.5014, 0.3793, 0.5, 0.63, 0.505, 0.6299, 0.505, 0.6298, 0.5048, 0.63, 0.5049, 0.6299, 0.505, 0.6297, 0.505, 0.6296, 0.5048, 0.6298, 0.5048, 0.6297, 0.505, 0.6293, 0.505, 0.6294, 0.5048, 0.6296, 0.5048, 0.6293, 0.505, 0.6289, 0.505, 0.6291, 0.5048, 0.6294, 0.5048, 0.6289, 0.505, 0.625, 0.505, 0.625, 0.5048, 0.6291, 0.5048, 0.63, 0.5049, 0.6298, 0.5048, 0.6298, 0.5046, 0.63, 0.5047, 0.6298, 0.5048, 0.6296, 0.5048, 0.6296, 0.5046, 0.6298, 0.5046, 0.6296, 0.5048, 0.6294, 0.5048, 0.6294, 0.5046, 0.6296, 0.5046, 0.6294, 0.5048, 0.6291, 0.5048, 0.6292, 0.5046, 0.6294, 0.5046, 0.6291, 0.5048, 0.625, 0.5048, 0.625, 0.5046, 0.6292, 0.5046, 0.63, 0.5047, 0.6298, 0.5046, 0.6298, 0.5044, 0.63, 0.5043, 0.6298, 0.5046, 0.6296, 0.5046, 0.6296, 0.5044, 0.6298, 0.5044, 0.6296, 0.5046, 0.6294, 0.5046, 0.6294, 0.5044, 0.6296, 0.5044, 0.6294, 0.5046, 0.6292, 0.5046, 0.6292, 0.5044, 0.6294, 0.5044, 0.6292, 0.5046, 0.625, 0.5046, 0.625, 0.5044, 0.6292, 0.5044, 0.63, 0.5043, 0.6298, 0.5044, 0.6298, 0.5041, 0.63, 0.5039, 0.6298, 0.5044, 0.6296, 0.5044, 0.6296, 0.5042, 0.6298, 0.5041, 0.6296, 0.5044, 0.6294, 0.5044, 0.6294, 0.5042, 0.6296, 0.5042, 0.6294, 0.5044, 0.6292, 0.5044, 0.6293, 0.5043, 0.6294, 0.5042, 0.6292, 0.5044, 0.625, 0.5044, 0.625, 0.5043, 0.6293, 0.5043, 0.63, 0.5039, 0.6298, 0.5041, 0.6298, 0.5, 0.63, 0.5, 0.6298, 0.5041, 0.6296, 0.5042, 0.6296, 0.5, 0.6298, 0.5, 0.6296, 0.5042, 0.6294, 0.5042, 0.6294, 0.5, 0.6296, 0.5, 0.6294, 0.5042, 0.6293, 0.5043, 0.6293, 0.5, 0.6294, 0.5, 0.6293, 0.5043, 0.625, 0.5043, 0.6236, 0.5, 0.6293, 0.5, 0.62, 0.505, 0.62, 0.5049, 0.6202, 0.5048, 0.6201, 0.505, 0.62, 0.5049, 0.62, 0.5047, 0.6202, 0.5046, 0.6202, 0.5048, 0.62, 0.5047, 0.62, 0.5043, 0.6202, 0.5044, 0.6202, 0.5046, 0.62, 0.5043, 0.62, 0.5039, 0.6202, 0.5041, 0.6202, 0.5044, 0.62, 0.5039, 0.62, 0.5, 0.6202, 0.5, 0.6202, 0.5041, 0.6201, 0.505, 0.6202, 0.5048, 0.6204, 0.5048, 0.6203, 0.505, 0.6202, 0.5048, 0.6202, 0.5046, 0.6204, 0.5046, 0.6204, 0.5048, 0.6202, 0.5046, 0.6202, 0.5044, 0.6204, 0.5044, 0.6204, 0.5046, 0.6202, 0.5044, 0.6202, 0.5041, 0.6204, 0.5042, 0.6204, 0.5044, 0.6202, 0.5041, 0.6202, 0.5, 0.6204, 0.5, 0.6204, 0.5042, 0.6203, 0.505, 0.6204, 0.5048, 0.6206, 0.5048, 0.6207, 0.505, 0.6204, 0.5048, 0.6204, 0.5046, 0.6206, 0.5046, 0.6206, 0.5048, 0.6204, 0.5046, 0.6204, 0.5044, 0.6206, 0.5044, 0.6206, 0.5046, 0.6204, 0.5044, 0.6204, 0.5042, 0.6206, 0.5042, 0.6206, 0.5044, 0.6204, 0.5042, 0.6204, 0.5, 0.6206, 0.5, 0.6206, 0.5042, 0.6207, 0.505, 0.6206, 0.5048, 0.6209, 0.5048, 0.6211, 0.505, 0.6206, 0.5048, 0.6206, 0.5046, 0.6208, 0.5046, 0.6209, 0.5048, 0.6206, 0.5046, 0.6206, 0.5044, 0.6208, 0.5044, 0.6208, 0.5046, 0.6206, 0.5044, 0.6206, 0.5042, 0.6207, 0.5043, 0.6208, 0.5044, 0.6206, 0.5042, 0.6206, 0.5, 0.6207, 0.5, 0.6207, 0.5043, 0.6211, 0.505, 0.6209, 0.5048, 0.625, 0.5048, 0.625, 0.505, 0.6209, 0.5048, 0.6208, 0.5046, 0.625, 0.5046, 0.625, 0.5048, 0.6208, 0.5046, 0.6208, 0.5044, 0.625, 0.5044, 0.625, 0.5046, 0.6208, 0.5044, 0.6207, 0.5043, 0.625, 0.5043, 0.625, 0.5044, 0.6207, 0.5043, 0.6207, 0.5, 0.6236, 0.5, 0.625, 0.5043, 0.62, 0.495, 0.6201, 0.495, 0.6202, 0.4952, 0.62, 0.4951, 0.6201, 0.495, 0.6203, 0.495, 0.6204, 0.4952, 0.6202, 0.4952, 0.6203, 0.495, 0.6207, 0.495, 0.6206, 0.4952, 0.6204, 0.4952, 0.6207, 0.495, 0.6211, 0.495, 0.6209, 0.4952, 0.6206, 0.4952, 0.6211, 0.495, 0.625, 0.495, 0.625, 0.4952, 0.6209, 0.4952, 0.62, 0.4951, 0.6202, 0.4952, 0.6202, 0.4954, 0.62, 0.4953, 0.6202, 0.4952, 0.6204, 0.4952, 0.6204, 0.4954, 0.6202, 0.4954, 0.6204, 0.4952, 0.6206, 0.4952, 0.6206, 0.4954, 0.6204, 0.4954, 0.6206, 0.4952, 0.6209, 0.4952, 0.6208, 0.4954, 0.6206, 0.4954, 0.6209, 0.4952, 0.625, 0.4952, 0.625, 0.4954, 0.6208, 0.4954, 0.62, 0.4953, 0.6202, 0.4954, 0.6202, 0.4956, 0.62, 0.4957, 0.6202, 0.4954, 0.6204, 0.4954, 0.6204, 0.4956, 0.6202, 0.4956, 0.6204, 0.4954, 0.6206, 0.4954, 0.6206, 0.4956, 0.6204, 0.4956, 0.6206, 0.4954, 0.6208, 0.4954, 0.6208, 0.4956, 0.6206, 0.4956, 0.6208, 0.4954, 0.625, 0.4954, 0.625, 0.4956, 0.6208, 0.4956, 0.62, 0.4957, 0.6202, 0.4956, 0.6202, 0.4959, 0.62, 0.4961, 0.6202, 0.4956, 0.6204, 0.4956, 0.6204, 0.4958, 0.6202, 0.4959, 0.6204, 0.4956, 0.6206, 0.4956, 0.6206, 0.4958, 0.6204, 0.4958, 0.6206, 0.4956, 0.6208, 0.4956, 0.6207, 0.4957, 0.6206, 0.4958, 0.6208, 0.4956, 0.625, 0.4956, 0.625, 0.4957, 0.6207, 0.4957, 0.62, 0.4961, 0.6202, 0.4959, 0.6202, 0.5, 0.62, 0.5, 0.6202, 0.4959, 0.6204, 0.4958, 0.6204, 0.5, 0.6202, 0.5, 0.6204, 0.4958, 0.6206, 0.4958, 0.6206, 0.5, 0.6204, 0.5, 0.6206, 0.4958, 0.6207, 0.4957, 0.6207, 0.5, 0.6206, 0.5, 0.6207, 0.4957, 0.625, 0.4957, 0.6236, 0.5, 0.6207, 0.5, 0.13, 0.505, 0.13, 0.745, 0.1299, 0.745, 0.1299, 0.505, 0.1299, 0.505, 0.1299, 0.745, 0.1297, 0.745, 0.1297, 0.505, 0.1297, 0.505, 0.1297, 0.745, 0.1293, 0.745, 0.1293, 0.505, 0.1293, 0.505, 0.1293, 0.745, 0.1289, 0.745, 0.1289, 0.505, 0.1289, 0.505, 0.1289, 0.745, 0.125, 0.745, 0.125, 0.505, 0.375, 0.245, 0.375, 0.005, 0.3789, 0.005, 0.3789, 0.245, 0.3789, 0.245, 0.3789, 0.005, 0.3793, 0.005, 0.3793, 0.245, 0.3793, 0.245, 0.3793, 0.005, 0.3797, 0.005, 0.3797, 0.245, 0.3797, 0.245, 0.3797, 0.005, 0.3799, 0.005, 0.3799, 0.245, 0.3799, 0.245, 0.3799, 0.005, 0.38, 0.005, 0.38, 0.245, 0.38, 0.995, 0.62, 0.995, 0.62, 0.9951, 0.38, 0.9951, 0.38, 0.9951, 0.62, 0.9951, 0.62, 0.9953, 0.38, 0.9953, 0.38, 0.9953, 0.62, 0.9953, 0.62, 0.9957, 0.38, 0.9957, 0.38, 0.9957, 0.62, 0.9957, 0.62, 0.9961, 0.38, 0.9961, 0.38, 0.9961, 0.62, 0.9961, 0.62, 1.0, 0.38, 1.0, 0.38, 0.0, 0.62, 0.0, 0.62, 0.003889, 0.38, 0.003889, 0.38, 0.003889, 0.62, 0.003889, 0.62, 0.004315, 0.38, 0.004315, 0.38, 0.004315, 0.62, 0.004315, 0.62, 0.004651, 0.38, 0.004651, 0.38, 0.004651, 0.62, 0.004651, 0.62, 0.004886, 0.38, 0.004886, 0.38, 0.004886, 0.62, 0.004886, 0.62, 0.005, 0.38, 0.005, 0.87, 0.745, 0.87, 0.505, 0.8701, 0.505, 0.8701, 0.745, 0.8701, 0.745, 0.8701, 0.505, 0.8703, 0.505, 0.8703, 0.745, 0.8703, 0.745, 0.8703, 0.505, 0.8707, 0.505, 0.8707, 0.745, 0.8707, 0.745, 0.8707, 0.505, 0.8711, 0.505, 0.8711, 0.745, 0.8711, 0.745, 0.8711, 0.505, 0.875, 0.505, 0.875, 0.745, 0.625, 0.005, 0.625, 0.245, 0.6211, 0.245, 0.6211, 0.005, 0.6211, 0.005, 0.6211, 0.245, 0.6207, 0.245, 0.6207, 0.005, 0.6207, 0.005, 0.6207, 0.245, 0.6203, 0.245, 0.6203, 0.005, 0.6203, 0.005, 0.6203, 0.245, 0.6201, 0.245, 0.6201, 0.005, 0.6201, 0.005, 0.6201, 0.245, 0.62, 0.245, 0.62, 0.005, 0.62, 0.255, 0.38, 0.255, 0.38, 0.2549, 0.62, 0.2549, 0.62, 0.2549, 0.38, 0.2549, 0.38, 0.2547, 0.62, 0.2547, 0.62, 0.2547, 0.38, 0.2547, 0.38, 0.2543, 0.62, 0.2543, 0.62, 0.2543, 0.38, 0.2543, 0.38, 0.2539, 0.62, 0.2539, 0.62, 0.2539, 0.38, 0.2539, 0.38, 0.25, 0.62, 0.25, 0.62, 0.25, 0.38, 0.25, 0.38, 0.2461, 0.62, 0.2461, 0.62, 0.2461, 0.38, 0.2461, 0.38, 0.2457, 0.62, 0.2457, 0.62, 0.2457, 0.38, 0.2457, 0.38, 0.2453, 0.62, 0.2453, 0.62, 0.2453, 0.38, 0.2453, 0.38, 0.2451, 0.62, 0.2451, 0.62, 0.2451, 0.38, 0.2451, 0.38, 0.245, 0.62, 0.245, 0.37, 0.505, 0.13, 0.505, 0.13, 0.5049, 0.37, 0.5049, 0.37, 0.5049, 0.13, 0.5049, 0.13, 0.5047, 0.37, 0.5047, 0.37, 0.5047, 0.13, 0.5047, 0.13, 0.5043, 0.37, 0.5043, 0.37, 0.5043, 0.13, 0.5043, 0.13, 0.5039, 0.37, 0.5039, 0.37, 0.5039, 0.13, 0.5039, 0.13, 0.5, 0.37, 0.5, 0.375, 0.495, 0.375, 0.255, 0.3789, 0.255, 0.3789, 0.495, 0.3789, 0.495, 0.3789, 0.255, 0.3793, 0.255, 0.3793, 0.495, 0.3793, 0.495, 0.3793, 0.255, 0.3797, 0.255, 0.3797, 0.495, 0.3797, 0.495, 0.3797, 0.255, 0.3799, 0.255, 0.3799, 0.495, 0.3799, 0.495, 0.3799, 0.255, 0.38, 0.255, 0.38, 0.495, 0.87, 0.505, 0.63, 0.505, 0.63, 0.5049, 0.87, 0.5049, 0.87, 0.5049, 0.63, 0.5049, 0.63, 0.5047, 0.87, 0.5047, 0.87, 0.5047, 0.63, 0.5047, 0.63, 0.5043, 0.87, 0.5043, 0.87, 0.5043, 0.63, 0.5043, 0.63, 0.5039, 0.87, 0.5039, 0.87, 0.5039, 0.63, 0.5039, 0.63, 0.5, 0.87, 0.5, 0.625, 0.255, 0.625, 0.495, 0.6211, 0.495, 0.6211, 0.255, 0.6211, 0.255, 0.6211, 0.495, 0.6207, 0.495, 0.6207, 0.255, 0.6207, 0.255, 0.6207, 0.495, 0.6203, 0.495, 0.6203, 0.255, 0.6203, 0.255, 0.6203, 0.495, 0.6201, 0.495, 0.6201, 0.255, 0.6201, 0.255, 0.6201, 0.495, 0.62, 0.495, 0.62, 0.255, 0.62, 0.505, 0.38, 0.505, 0.38, 0.5049, 0.62, 0.5049, 0.62, 0.5049, 0.38, 0.5049, 0.38, 0.5047, 0.62, 0.5047, 0.62, 0.5047, 0.38, 0.5047, 0.38, 0.5043, 0.62, 0.5043, 0.62, 0.5043, 0.38, 0.5043, 0.38, 0.5039, 0.62, 0.5039, 0.62, 0.5039, 0.38, 0.5039, 0.38, 0.5, 0.62, 0.5, 0.62, 0.5, 0.38, 0.5, 0.38, 0.4961, 0.62, 0.4961, 0.62, 0.4961, 0.38, 0.4961, 0.38, 0.4957, 0.62, 0.4957, 0.62, 0.4957, 0.38, 0.4957, 0.38, 0.4953, 0.62, 0.4953, 0.62, 0.4953, 0.38, 0.4953, 0.38, 0.4951, 0.62, 0.4951, 0.62, 0.4951, 0.38, 0.4951, 0.38, 0.495, 0.62, 0.495, 0.37, 0.745, 0.37, 0.505, 0.3701, 0.505, 0.3701, 0.745, 0.3701, 0.745, 0.3701, 0.505, 0.3703, 0.505, 0.3703, 0.745, 0.3703, 0.745, 0.3703, 0.505, 0.3707, 0.505, 0.3707, 0.745, 0.3707, 0.745, 0.3707, 0.505, 0.3711, 0.505, 0.3711, 0.745, 0.3711, 0.745, 0.3711, 0.505, 0.375, 0.505, 0.375, 0.745, 0.375, 0.745, 0.375, 0.505, 0.3789, 0.505, 0.3789, 0.745, 0.3789, 0.745, 0.3789, 0.505, 0.3793, 0.505, 0.3793, 0.745, 0.3793, 0.745, 0.3793, 0.505, 0.3797, 0.505, 0.3797, 0.745, 0.3797, 0.745, 0.3797, 0.505, 0.3799, 0.505, 0.3799, 0.745, 0.3799, 0.745, 0.3799, 0.505, 0.38, 0.505, 0.38, 0.745, 0.63, 0.505, 0.63, 0.745, 0.6299, 0.745, 0.6299, 0.505, 0.6299, 0.505, 0.6299, 0.745, 0.6297, 0.745, 0.6297, 0.505, 0.6297, 0.505, 0.6297, 0.745, 0.6293, 0.745, 0.6293, 0.505, 0.6293, 0.505, 0.6293, 0.745, 0.6289, 0.745, 0.6289, 0.505, 0.6289, 0.505, 0.6289, 0.745, 0.625, 0.745, 0.625, 0.505, 0.625, 0.505, 0.625, 0.745, 0.6211, 0.745, 0.6211, 0.505, 0.6211, 0.505, 0.6211, 0.745, 0.6207, 0.745, 0.6207, 0.505, 0.6207, 0.505, 0.6207, 0.745, 0.6203, 0.745, 0.6203, 0.505, 0.6203, 0.505, 0.6203, 0.745, 0.6201, 0.745, 0.6201, 0.505, 0.6201, 0.505, 0.6201, 0.745, 0.62, 0.745, 0.62, 0.505, 0.62, 0.755, 0.38, 0.755, 0.38, 0.7549, 0.62, 0.7549, 0.62, 0.7549, 0.38, 0.7549, 0.38, 0.7547, 0.62, 0.7547, 0.62, 0.7547, 0.38, 0.7547, 0.38, 0.7543, 0.62, 0.7543, 0.62, 0.7543, 0.38, 0.7543, 0.38, 0.7539, 0.62, 0.7539, 0.62, 0.7539, 0.38, 0.7539, 0.38, 0.75, 0.62, 0.75, 0.62, 0.75, 0.38, 0.75, 0.38, 0.7461, 0.62, 0.7461, 0.62, 0.7461, 0.38, 0.7461, 0.38, 0.7457, 0.62, 0.7457, 0.62, 0.7457, 0.38, 0.7457, 0.38, 0.7453, 0.62, 0.7453, 0.62, 0.7453, 0.38, 0.7453, 0.38, 0.7451, 0.62, 0.7451, 0.62, 0.7451, 0.38, 0.7451, 0.38, 0.745, 0.62, 0.745, 0.13, 0.745, 0.37, 0.745, 0.37, 0.7451, 0.13, 0.7451, 0.13, 0.7451, 0.37, 0.7451, 0.37, 0.7453, 0.13, 0.7453, 0.13, 0.7453, 0.37, 0.7453, 0.37, 0.7457, 0.13, 0.7457, 0.13, 0.7457, 0.37, 0.7457, 0.37, 0.7461, 0.13, 0.7461, 0.13, 0.7461, 0.37, 0.7461, 0.37, 0.75, 0.13, 0.75, 0.375, 0.995, 0.375, 0.755, 0.3789, 0.755, 0.3789, 0.995, 0.3789, 0.995, 0.3789, 0.755, 0.3793, 0.755, 0.3793, 0.995, 0.3793, 0.995, 0.3793, 0.755, 0.3797, 0.755, 0.3797, 0.995, 0.3797, 0.995, 0.3797, 0.755, 0.3799, 0.755, 0.3799, 0.995, 0.3799, 0.995, 0.3799, 0.755, 0.38, 0.755, 0.38, 0.995, 0.63, 0.745, 0.87, 0.745, 0.87, 0.7451, 0.63, 0.7451, 0.63, 0.7451, 0.87, 0.7451, 0.87, 0.7453, 0.63, 0.7453, 0.63, 0.7453, 0.87, 0.7453, 0.87, 0.7457, 0.63, 0.7457, 0.63, 0.7457, 0.87, 0.7457, 0.87, 0.7461, 0.63, 0.7461, 0.63, 0.7461, 0.87, 0.7461, 0.87, 0.75, 0.63, 0.75, 0.625, 0.755, 0.625, 0.995, 0.6211, 0.995, 0.6211, 0.755, 0.6211, 0.755, 0.6211, 0.995, 0.6207, 0.995, 0.6207, 0.755, 0.6207, 0.755, 0.6207, 0.995, 0.6203, 0.995, 0.6203, 0.755, 0.6203, 0.755, 0.6203, 0.995, 0.6201, 0.995, 0.6201, 0.755, 0.6201, 0.755, 0.6201, 0.995, 0.62, 0.995, 0.62, 0.755, 0.13, 0.505, 0.37, 0.505, 0.37, 0.745, 0.13, 0.745])
me_cube_002.use_remesh_fix_poles = True
me_cube_002.use_remesh_preserve_attributes = False
me_cube_002.use_mirror_vertex_groups = False
me_cube_002.update()

# ---- objects
ob_cube = bpy.data.objects.new('Cube', me_cube_001)
ob_default = bpy.data.objects.new('Default', me_cube_002)

# ---- transforms, parenting, visibility, modifiers, constraints
ob_cube.location = (0.0, 0.0, 0.0)
ob_cube.lineart.crease_threshold = 0.0
_m = ob_cube.modifiers.new('Bevel', 'BEVEL')
_m.width = 0.04
_m.width_pct = 0.04
_m.segments = 10
_m.limit_method = 'NONE'
_m.profile = 0.1043
ob_default.location = (0.0, 0.0, 0.0)
ob_default.lineart.crease_threshold = 0.0

# ---- collection membership
col_collection.objects.link(ob_cube)
col_collection.objects.link(ob_default)

# ---- scene / render settings (as saved in the file)
scene.frame_start = 1; scene.frame_end = 250; scene.frame_set(1)
scene.render.engine = 'BLENDER_EEVEE_NEXT'
scene.cycles.use_denoising = False
scene.cycles.samples = 128
scene.cycles.sampling_pattern = 'TABULATED_SOBOL'
scene.cycles.use_adaptive_sampling = False
scene.cycles.use_light_tree = False
scene.view_settings.view_transform = 'Filmic'
bpy.context.view_layer.update()

# ---- added for rendering (the .blend has no active camera and no usable light): camera, sun
cam_auto = bpy.data.cameras.new('AutoCamera')
cam_auto.lens = 50.0
cam_auto.sensor_width = 36.0
cam_auto.clip_end = 1000.0
ob_auto_camera = bpy.data.objects.new('AutoCamera', cam_auto)
scene.collection.objects.link(ob_auto_camera)
ob_auto_camera.location = (2.24355, -2.69226, 1.79484)
ob_auto_camera.rotation_euler = (1.09748, -7.21219e-08, 0.694738)
scene.camera = ob_auto_camera
light_auto_sun = bpy.data.lights.new('AutoSun', 'SUN')
light_auto_sun.energy = 3.0
light_auto_sun.angle = 0.0523599
ob_auto_sun = bpy.data.objects.new('AutoSun', light_auto_sun)
scene.collection.objects.link(ob_auto_sun)
ob_auto_sun.rotation_euler = (0.872665, 0.174533, 0.523599)
bpy.context.view_layer.update()

